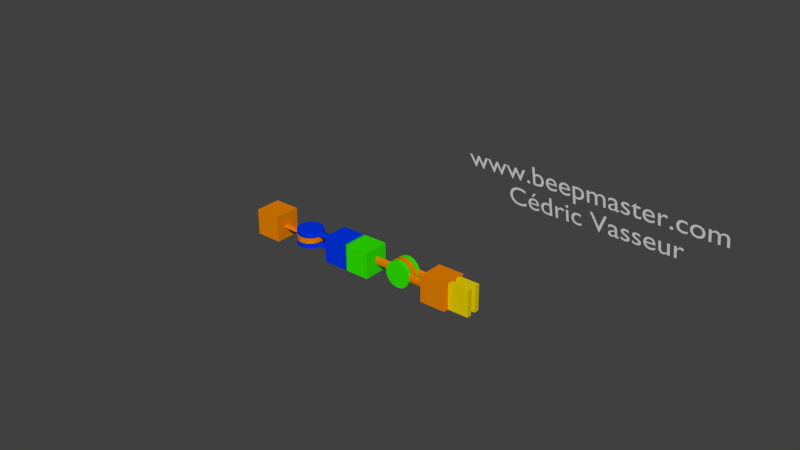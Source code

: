 # Source: meca_custom_shape_pince.blend  (saved by Blender 2.79.0; exported with 4.5.12 LTS)
import bpy
from mathutils import Matrix  # noqa: F401  (used for matrix-valued properties, if any)

bpy.ops.wm.read_factory_settings(use_empty=True)
scene = bpy.context.scene
scene.name = 'Scene'

# ---- collections
col_collection_1 = bpy.data.collections.new('Collection 1'); scene.collection.children.link(col_collection_1)

# ---- materials (node trees are filled in below, after node groups)
mat_material = bpy.data.materials.new('Material')
mat_material.alpha_threshold = 0.0
mat_material.use_transparent_shadow = False
mat_material.diffuse_color = (0.8, 0.2247, 0.0, 1.0)
mat_material.roughness = 0.5
mat_material.line_color = (0.0, 0.0, 0.0, 1.0)
mat_material_001 = bpy.data.materials.new('Material.001')
mat_material_001.alpha_threshold = 0.0
mat_material_001.use_transparent_shadow = False
mat_material_001.diffuse_color = (0.0, 0.03625, 0.8, 1.0)
mat_material_001.roughness = 0.5
mat_material_002 = bpy.data.materials.new('Material.002')
mat_material_002.alpha_threshold = 0.0
mat_material_002.use_transparent_shadow = False
mat_material_002.diffuse_color = (0.02961, 0.8, 0.0, 1.0)
mat_material_002.roughness = 0.5
mat_material_003 = bpy.data.materials.new('Material.003')
mat_material_003.alpha_threshold = 0.0
mat_material_003.use_transparent_shadow = False
mat_material_003.diffuse_color = (0.8, 0.6205, 0.0, 1.0)
mat_material_003.roughness = 0.5

# ---- material node trees

# ---- world
world_world = bpy.data.worlds.new('World'); scene.world = world_world
world_world.color = (0.05088, 0.05088, 0.05088)
world_world.use_sun_shadow = False
world_world.sun_shadow_jitter_overblur = 0.0
world_world.cycles.sampling_method = 'NONE'
world_world.cycles.sample_map_resolution = 256

# ---- meshes
me_circle = bpy.data.meshes.new('Circle')
me_circle.from_pydata([(-6.198e-08, 0.5866, -1.644e-09), (-0.1144, 0.5753, -1.644e-09), (-0.2245, 0.5419, -1.644e-09), (-0.3259, 0.4877, -1.644e-09), (-0.4148, 0.4148, -1.644e-09), (-0.4877, 0.3259, -1.644e-09), (-0.5419, 0.2245, -1.644e-09), (-0.5753, 0.1144, -1.644e-09), (-0.5866, -1.804e-07, -1.644e-09), (-0.5753, -0.1144, -1.644e-09), (-0.5419, -0.2245, -1.644e-09), (-0.4877, -0.3259, -1.644e-09), (-0.4148, -0.4148, -1.644e-09), (-0.3259, -0.4877, -1.644e-09), (-0.2245, -0.5419, -1.644e-09), (-0.1144, -0.5753, -1.644e-09), (2.331e-07, -0.5866, -1.644e-09), (0.1144, -0.5753, -1.644e-09), (0.2245, -0.5419, -1.644e-09), (0.3259, -0.4877, -1.644e-09), (0.4148, -0.4148, -1.644e-09), (0.4877, -0.3259, -1.644e-09), (0.5419, -0.2245, -1.644e-09), (0.5753, -0.1144, -1.644e-09), (0.5866, 4.39e-07, -1.644e-09), (0.5753, 0.1144, -1.644e-09), (0.5419, 0.2245, -1.644e-09), (0.4877, 0.3259, -1.644e-09), (0.4148, 0.4148, -1.644e-09), (0.3259, 0.4877, -1.644e-09), (0.2245, 0.5419, -1.644e-09), (0.1144, 0.5753, -1.644e-09), (-3.714e-08, 0.3063, -1.644e-09), (-0.05976, 0.3004, -1.644e-09), (-0.1172, 0.283, -1.644e-09), (-0.1702, 0.2547, -1.644e-09), (-0.2166, 0.2166, -1.644e-09), (-0.2547, 0.1702, -1.644e-09), (-0.283, 0.1172, -1.644e-09), (-0.3004, 0.05976, -1.644e-09), (-0.3063, -7.989e-08, -1.644e-09), (-0.3004, -0.05976, -1.644e-09), (-0.283, -0.1172, -1.644e-09), (-0.2547, -0.1702, -1.644e-09), (-0.2166, -0.2166, -1.644e-09), (-0.1702, -0.2547, -1.644e-09), (-0.1172, -0.283, -1.644e-09), (-0.05976, -0.3004, -1.644e-09), (1.17e-07, -0.3063, -1.644e-09), (0.05976, -0.3004, -1.644e-09), (0.1172, -0.283, -1.644e-09), (0.1702, -0.2547, -1.644e-09), (0.2166, -0.2166, -1.644e-09), (0.2547, -0.1702, -1.644e-09), (0.283, -0.1172, -1.644e-09), (0.3004, -0.05976, -1.644e-09), (0.3063, 1.928e-07, -1.644e-09), (0.3004, 0.05976, -1.644e-09), (0.283, 0.1172, -1.644e-09), (0.2547, 0.1702, -1.644e-09), (0.2166, 0.2166, -1.644e-09), (0.1702, 0.2547, -1.644e-09), (0.1172, 0.283, -1.644e-09), (0.05976, 0.3004, -1.644e-09), (7.25e-08, 0.1656, -1.644e-09), (-0.03232, 0.1625, -1.644e-09), (-0.06339, 0.153, -1.644e-09), (-0.09203, 0.1377, -1.644e-09), (-0.1171, 0.1171, -1.644e-09), (-0.1377, 0.09203, -1.644e-09), (-0.153, 0.06339, -1.644e-09), (-0.1625, 0.03232, -1.644e-09), (-0.1656, -4.238e-08, -1.644e-09), (-0.1625, -0.03232, -1.644e-09), (-0.153, -0.06339, -1.644e-09), (-0.1377, -0.09203, -1.644e-09), (-0.1171, -0.1171, -1.644e-09), (-0.09203, -0.1377, -1.644e-09), (-0.06339, -0.153, -1.644e-09), (-0.03232, -0.1625, -1.644e-09), (1.265e-07, -0.1656, -1.644e-09), (0.03232, -0.1625, -1.644e-09), (0.06339, -0.153, -1.644e-09), (0.09203, -0.1377, -1.644e-09), (0.1171, -0.1171, -1.644e-09), (0.1377, -0.09203, -1.644e-09), (0.153, -0.06339, -1.644e-09), (0.1625, -0.03232, -1.644e-09), (0.1656, 1.325e-07, -1.644e-09), (0.1625, 0.03232, -1.644e-09), (0.153, 0.06339, -1.644e-09), (0.1377, 0.09203, -1.644e-09), (0.1171, 0.1171, -1.644e-09), (0.09203, 0.1377, -1.644e-09), (0.06339, 0.153, -1.644e-09), (0.03232, 0.1625, -1.644e-09), (7.25e-08, 0.0865, -1.644e-09), (-0.01688, 0.08484, -1.644e-09), (-0.0331, 0.07992, -1.644e-09), (-0.04806, 0.07192, -1.644e-09), (-0.06117, 0.06117, -1.644e-09), (-0.07192, 0.04806, -1.644e-09), (-0.07992, 0.0331, -1.644e-09), (-0.08484, 0.01688, -1.644e-09), (-0.0865, -1.399e-08, -1.644e-09), (-0.08484, -0.01688, -1.644e-09), (-0.07992, -0.0331, -1.644e-09), (-0.07192, -0.04806, -1.644e-09), (-0.06117, -0.06117, -1.644e-09), (-0.04806, -0.07192, -1.644e-09), (-0.0331, -0.07992, -1.644e-09), (-0.01688, -0.08484, -1.644e-09), (1.007e-07, -0.0865, -1.644e-09), (0.01688, -0.08484, -1.644e-09), (0.0331, -0.07992, -1.644e-09), (0.04806, -0.07192, -1.644e-09), (0.06117, -0.06117, -1.644e-09), (0.07192, -0.04806, -1.644e-09), (0.07992, -0.0331, -1.644e-09), (0.08484, -0.01688, -1.644e-09), (0.0865, 6.3e-08, -1.644e-09), (0.08484, 0.01688, -1.644e-09), (0.07992, 0.0331, -1.644e-09), (0.07192, 0.04806, -1.644e-09), (0.06117, 0.06117, -1.644e-09), (0.04806, 0.07192, -1.644e-09), (0.0331, 0.07992, -1.644e-09), (0.01688, 0.08484, -1.644e-09), (6.834e-09, 0.5866, 6.717e-08), (-4.022e-09, 0.5753, 0.1144), (-1.463e-08, 0.5419, 0.2245), (-1.463e-08, 0.4877, 0.3259), (-3.585e-08, 0.4148, 0.4148), (-3.585e-08, 0.3259, 0.4877), (-3.585e-08, 0.2245, 0.5419), (-3.585e-08, 0.1144, 0.5753), (-3.585e-08, -1.804e-07, 0.5866), (-3.585e-08, -0.1144, 0.5753), (-3.585e-08, -0.2245, 0.5419), (-3.585e-08, -0.3259, 0.4877), (-3.585e-08, -0.4148, 0.4148), (-1.463e-08, -0.4877, 0.3259), (-1.463e-08, -0.5419, 0.2245), (-4.022e-09, -0.5753, 0.1144), (6.834e-09, -0.5866, -2.279e-07), (1.719e-08, -0.5753, -0.1144), (2.78e-08, -0.5419, -0.2245), (2.78e-08, -0.4877, -0.3259), (4.902e-08, -0.4148, -0.4148), (4.902e-08, -0.3259, -0.4877), (4.902e-08, -0.2245, -0.5419), (4.902e-08, -0.1144, -0.5753), (4.902e-08, 4.39e-07, -0.5866), (4.902e-08, 0.1144, -0.5753), (4.902e-08, 0.2245, -0.5419), (4.902e-08, 0.3259, -0.4877), (4.902e-08, 0.4148, -0.4148), (2.78e-08, 0.4877, -0.3259), (2.78e-08, 0.5419, -0.2245), (1.719e-08, 0.5753, -0.1144), (6.834e-09, 0.3063, 4.233e-08), (1.282e-09, 0.3004, 0.05976), (-4.022e-09, 0.283, 0.1172), (-4.022e-09, 0.2547, 0.1702), (-1.463e-08, 0.2166, 0.2166), (-1.463e-08, 0.1702, 0.2547), (-1.463e-08, 0.1172, 0.283), (-1.463e-08, 0.05976, 0.3004), (-1.463e-08, -7.989e-08, 0.3063), (-1.463e-08, -0.05976, 0.3004), (-1.463e-08, -0.1172, 0.283), (-1.463e-08, -0.1702, 0.2547), (-1.463e-08, -0.2166, 0.2166), (-4.022e-09, -0.2547, 0.1702), (-4.022e-09, -0.283, 0.1172), (1.282e-09, -0.3004, 0.05976), (6.834e-09, -0.3063, -1.118e-07), (1.189e-08, -0.3004, -0.05976), (1.719e-08, -0.283, -0.1172), (1.719e-08, -0.2547, -0.1702), (2.78e-08, -0.2166, -0.2166), (2.78e-08, -0.1702, -0.2547), (2.78e-08, -0.1172, -0.283), (2.78e-08, -0.05976, -0.3004), (2.78e-08, 1.928e-07, -0.3063), (2.78e-08, 0.05976, -0.3004), (2.78e-08, 0.1172, -0.283), (2.78e-08, 0.1702, -0.2547), (2.78e-08, 0.2166, -0.2166), (1.719e-08, 0.2547, -0.1702), (1.719e-08, 0.283, -0.1172), (1.189e-08, 0.3004, -0.05976), (6.834e-09, 0.1656, -6.731e-08), (3.934e-09, 0.1625, 0.03232), (1.282e-09, 0.153, 0.06339), (-4.022e-09, 0.1377, 0.09203), (-4.022e-09, 0.1171, 0.1171), (-4.022e-09, 0.09203, 0.1377), (-4.022e-09, 0.06339, 0.153), (-4.022e-09, 0.03232, 0.1625), (-4.022e-09, -4.238e-08, 0.1656), (-4.022e-09, -0.03232, 0.1625), (-4.022e-09, -0.06339, 0.153), (-4.022e-09, -0.09203, 0.1377), (-4.022e-09, -0.1171, 0.1171), (-4.022e-09, -0.1377, 0.09203), (1.282e-09, -0.153, 0.06339), (3.934e-09, -0.1625, 0.03232), (6.834e-09, -0.1656, -1.213e-07), (9.237e-09, -0.1625, -0.03232), (1.189e-08, -0.153, -0.06339), (1.719e-08, -0.1377, -0.09203), (1.719e-08, -0.1171, -0.1171), (1.719e-08, -0.09203, -0.1377), (1.719e-08, -0.06339, -0.153), (1.719e-08, -0.03232, -0.1625), (1.719e-08, 1.325e-07, -0.1656), (1.719e-08, 0.03232, -0.1625), (1.719e-08, 0.06339, -0.153), (1.719e-08, 0.09203, -0.1377), (1.719e-08, 0.1171, -0.1171), (1.719e-08, 0.1377, -0.09203), (1.189e-08, 0.153, -0.06339), (9.237e-09, 0.1625, -0.03232), (6.834e-09, 0.0865, -6.731e-08), (5.26e-09, 0.08484, 0.01688), (3.934e-09, 0.07992, 0.0331), (1.282e-09, 0.07192, 0.04806), (1.282e-09, 0.06117, 0.06117), (1.282e-09, 0.04806, 0.07192), (1.282e-09, 0.0331, 0.07992), (1.282e-09, 0.01688, 0.08484), (1.282e-09, -1.399e-08, 0.0865), (1.282e-09, -0.01688, 0.08484), (1.282e-09, -0.0331, 0.07992), (1.282e-09, -0.04806, 0.07192), (1.282e-09, -0.06117, 0.06117), (1.282e-09, -0.07192, 0.04806), (3.934e-09, -0.07992, 0.0331), (5.26e-09, -0.08484, 0.01688), (6.834e-09, -0.0865, -9.55e-08), (7.912e-09, -0.08484, -0.01688), (9.237e-09, -0.07992, -0.0331), (1.189e-08, -0.07192, -0.04806), (1.189e-08, -0.06117, -0.06117), (1.189e-08, -0.04806, -0.07192), (1.189e-08, -0.0331, -0.07992), (1.189e-08, -0.01688, -0.08484), (1.189e-08, 6.3e-08, -0.0865), (1.189e-08, 0.01688, -0.08484), (1.189e-08, 0.0331, -0.07992), (1.189e-08, 0.04806, -0.07192), (1.189e-08, 0.06117, -0.06117), (1.189e-08, 0.07192, -0.04806), (9.237e-09, 0.07992, -0.0331), (7.912e-09, 0.08484, -0.01688)], [(1, 0), (2, 1), (3, 2), (4, 3), (5, 4), (6, 5), (7, 6), (8, 7), (9, 8), (10, 9), (11, 10), (12, 11), (13, 12), (14, 13), (15, 14), (16, 15), (17, 16), (18, 17), (19, 18), (20, 19), (21, 20), (22, 21), (23, 22), (24, 23), (25, 24), (26, 25), (27, 26), (28, 27), (29, 28), (30, 29), (31, 30), (0, 31), (33, 32), (34, 33), (35, 34), (36, 35), (37, 36), (38, 37), (39, 38), (40, 39), (41, 40), (42, 41), (43, 42), (44, 43), (45, 44), (46, 45), (47, 46), (48, 47), (49, 48), (50, 49), (51, 50), (52, 51), (53, 52), (54, 53), (55, 54), (56, 55), (57, 56), (58, 57), (59, 58), (60, 59), (61, 60), (62, 61), (63, 62), (32, 63), (65, 64), (66, 65), (67, 66), (68, 67), (69, 68), (70, 69), (71, 70), (72, 71), (73, 72), (74, 73), (75, 74), (76, 75), (77, 76), (78, 77), (79, 78), (80, 79), (81, 80), (82, 81), (83, 82), (84, 83), (85, 84), (86, 85), (87, 86), (88, 87), (89, 88), (90, 89), (91, 90), (92, 91), (93, 92), (94, 93), (95, 94), (64, 95), (97, 96), (98, 97), (99, 98), (100, 99), (101, 100), (102, 101), (103, 102), (104, 103), (105, 104), (106, 105), (107, 106), (108, 107), (109, 108), (110, 109), (111, 110), (112, 111), (113, 112), (114, 113), (115, 114), (116, 115), (117, 116), (118, 117), (119, 118), (120, 119), (121, 120), (122, 121), (123, 122), (124, 123), (125, 124), (126, 125), (127, 126), (96, 127), (129, 128), (130, 129), (131, 130), (132, 131), (133, 132), (134, 133), (135, 134), (136, 135), (137, 136), (138, 137), (139, 138), (140, 139), (141, 140), (142, 141), (143, 142), (144, 143), (145, 144), (146, 145), (147, 146), (148, 147), (149, 148), (150, 149), (151, 150), (152, 151), (153, 152), (154, 153), (155, 154), (156, 155), (157, 156), (158, 157), (159, 158), (128, 159), (161, 160), (162, 161), (163, 162), (164, 163), (165, 164), (166, 165), (167, 166), (168, 167), (169, 168), (170, 169), (171, 170), (172, 171), (173, 172), (174, 173), (175, 174), (176, 175), (177, 176), (178, 177), (179, 178), (180, 179), (181, 180), (182, 181), (183, 182), (184, 183), (185, 184), (186, 185), (187, 186), (188, 187), (189, 188), (190, 189), (191, 190), (160, 191), (193, 192), (194, 193), (195, 194), (196, 195), (197, 196), (198, 197), (199, 198), (200, 199), (201, 200), (202, 201), (203, 202), (204, 203), (205, 204), (206, 205), (207, 206), (208, 207), (209, 208), (210, 209), (211, 210), (212, 211), (213, 212), (214, 213), (215, 214), (216, 215), (217, 216), (218, 217), (219, 218), (220, 219), (221, 220), (222, 221), (223, 222), (192, 223), (225, 224), (226, 225), (227, 226), (228, 227), (229, 228), (230, 229), (231, 230), (232, 231), (233, 232), (234, 233), (235, 234), (236, 235), (237, 236), (238, 237), (239, 238), (240, 239), (241, 240), (242, 241), (243, 242), (244, 243), (245, 244), (246, 245), (247, 246), (248, 247), (249, 248), (250, 249), (251, 250), (252, 251), (253, 252), (254, 253), (255, 254), (224, 255)], [])
me_circle.use_remesh_preserve_volume = False
me_circle.use_remesh_preserve_attributes = False
me_circle.use_mirror_vertex_groups = False
me_circle.update()
me_cube_003 = bpy.data.meshes.new('Cube.003')
me_cube_003.from_pydata([(14.31, 1.0, -1.0), (14.31, -1.0, -1.0), (14.31, 1.0, 1.0), (14.31, -1.0, 1.0), (16.31, 1.0, -1.0), (16.31, -1.0, -1.0), (16.31, 1.0, 1.0), (16.31, -1.0, 1.0), (7.578, 1.0, -1.0), (7.578, -1.0, -1.0), (7.578, 1.0, 1.0), (7.578, -1.0, 1.0), (9.578, 1.0, -1.0), (9.578, -1.0, -1.0), (9.578, 1.0, 1.0), (9.578, -1.0, 1.0), (11.94, 0.643, 0.9927), (11.94, 0.3476, 0.9927), (12.13, 0.643, 0.9735), (12.13, 0.3476, 0.9735), (12.32, 0.643, 0.9166), (12.32, 0.3476, 0.9166), (12.49, 0.643, 0.8242), (12.49, 0.3476, 0.8242), (12.64, 0.643, 0.6999), (12.64, 0.3476, 0.6999), (12.77, 0.643, 0.5483), (12.77, 0.3476, 0.5483), (12.86, 0.643, 0.3754), (12.86, 0.3476, 0.3754), (12.92, 0.643, 0.1878), (12.92, 0.3476, 0.1878), (12.94, 0.643, -0.007251), (12.94, 0.3476, -0.007251), (12.92, 0.643, -0.2023), (12.92, 0.3476, -0.2023), (12.86, 0.643, -0.3899), (12.86, 0.3476, -0.3899), (12.77, 0.643, -0.5628), (12.77, 0.3476, -0.5628), (12.64, 0.643, -0.7144), (12.64, 0.3476, -0.7144), (12.49, 0.643, -0.8387), (12.49, 0.3476, -0.8387), (12.32, 0.643, -0.9311), (12.32, 0.3476, -0.9311), (12.13, 0.643, -0.988), (12.13, 0.3476, -0.988), (11.94, 0.643, -1.007), (11.94, 0.3476, -1.007), (11.74, 0.643, -0.988), (11.74, 0.3476, -0.988), (11.55, 0.643, -0.9311), (11.55, 0.3476, -0.9311), (11.38, 0.643, -0.8387), (11.38, 0.3476, -0.8387), (11.23, 0.643, -0.7144), (11.23, 0.3476, -0.7144), (11.1, 0.643, -0.5628), (11.1, 0.3476, -0.5628), (11.01, 0.643, -0.3899), (11.01, 0.3476, -0.3899), (10.95, 0.643, -0.2023), (10.95, 0.3476, -0.2023), (10.94, 0.643, -0.00725), (10.94, 0.3476, -0.00725), (10.95, 0.643, 0.1878), (10.95, 0.3476, 0.1878), (11.01, 0.643, 0.3754), (11.01, 0.3476, 0.3754), (11.1, 0.643, 0.5483), (11.1, 0.3476, 0.5483), (11.23, 0.643, 0.6999), (11.23, 0.3476, 0.6999), (11.38, 0.643, 0.8242), (11.38, 0.3476, 0.8242), (11.55, 0.643, 0.9166), (11.55, 0.3476, 0.9166), (11.74, 0.643, 0.9735), (11.74, 0.3476, 0.9735), (12.83, 0.4924, 0.3429), (14.36, 0.4924, 0.3429), (12.83, 0.5134, 0.3365), (14.36, 0.5134, 0.3365), (12.83, 0.5336, 0.3175), (14.36, 0.5336, 0.3175), (12.83, 0.5523, 0.2868), (14.36, 0.5523, 0.2868), (12.83, 0.5686, 0.2454), (14.36, 0.5686, 0.2454), (12.83, 0.582, 0.1949), (14.36, 0.582, 0.1949), (12.83, 0.592, 0.1374), (14.36, 0.592, 0.1374), (12.83, 0.5982, 0.07492), (14.36, 0.5982, 0.07492), (12.83, 0.6002, 0.009972), (14.36, 0.6002, 0.009972), (12.83, 0.5982, -0.05498), (14.36, 0.5982, -0.05498), (12.83, 0.592, -0.1174), (14.36, 0.592, -0.1174), (12.83, 0.582, -0.175), (14.36, 0.582, -0.175), (12.83, 0.5686, -0.2254), (14.36, 0.5686, -0.2254), (12.83, 0.5523, -0.2668), (14.36, 0.5523, -0.2668), (12.83, 0.5336, -0.2976), (14.36, 0.5336, -0.2976), (12.83, 0.5134, -0.3165), (14.36, 0.5134, -0.3165), (12.83, 0.4924, -0.3229), (14.36, 0.4924, -0.3229), (12.83, 0.4713, -0.3165), (14.36, 0.4713, -0.3165), (12.83, 0.4511, -0.2976), (14.36, 0.4511, -0.2976), (12.83, 0.4325, -0.2668), (14.36, 0.4325, -0.2668), (12.83, 0.4161, -0.2254), (14.36, 0.4161, -0.2254), (12.83, 0.4027, -0.175), (14.36, 0.4027, -0.175), (12.83, 0.3927, -0.1174), (14.36, 0.3927, -0.1174), (12.83, 0.3866, -0.05498), (14.36, 0.3866, -0.05498), (12.83, 0.3845, 0.009972), (14.36, 0.3845, 0.009972), (12.83, 0.3866, 0.07492), (14.36, 0.3866, 0.07492), (12.83, 0.3927, 0.1374), (14.36, 0.3927, 0.1374), (12.83, 0.4027, 0.1949), (14.36, 0.4027, 0.1949), (12.83, 0.4161, 0.2454), (14.36, 0.4161, 0.2454), (12.83, 0.4325, 0.2868), (14.36, 0.4325, 0.2868), (12.83, 0.4511, 0.3175), (14.36, 0.4511, 0.3175), (12.83, 0.4713, 0.3365), (14.36, 0.4713, 0.3365), (12.83, -0.3734, 0.3429), (14.36, -0.3734, 0.3429), (12.83, -0.3524, 0.3365), (14.36, -0.3524, 0.3365), (12.83, -0.3321, 0.3175), (14.36, -0.3321, 0.3175), (12.83, -0.3135, 0.2868), (14.36, -0.3135, 0.2868), (12.83, -0.2971, 0.2454), (14.36, -0.2971, 0.2454), (12.83, -0.2837, 0.1949), (14.36, -0.2837, 0.1949), (12.83, -0.2738, 0.1374), (14.36, -0.2738, 0.1374), (12.83, -0.2676, 0.07492), (14.36, -0.2676, 0.07492), (12.83, -0.2656, 0.009972), (14.36, -0.2656, 0.009972), (12.83, -0.2676, -0.05498), (14.36, -0.2676, -0.05498), (12.83, -0.2738, -0.1174), (14.36, -0.2738, -0.1174), (12.83, -0.2837, -0.175), (14.36, -0.2837, -0.175), (12.83, -0.2971, -0.2254), (14.36, -0.2971, -0.2254), (12.83, -0.3135, -0.2668), (14.36, -0.3135, -0.2668), (12.83, -0.3321, -0.2976), (14.36, -0.3321, -0.2976), (12.83, -0.3524, -0.3165), (14.36, -0.3524, -0.3165), (12.83, -0.3734, -0.3229), (14.36, -0.3734, -0.3229), (12.83, -0.3944, -0.3165), (14.36, -0.3944, -0.3165), (12.83, -0.4147, -0.2976), (14.36, -0.4147, -0.2976), (12.83, -0.4333, -0.2668), (14.36, -0.4333, -0.2668), (12.83, -0.4497, -0.2254), (14.36, -0.4497, -0.2254), (12.83, -0.4631, -0.175), (14.36, -0.4631, -0.175), (12.83, -0.473, -0.1174), (14.36, -0.473, -0.1174), (12.83, -0.4792, -0.05498), (14.36, -0.4792, -0.05498), (12.83, -0.4812, 0.009972), (14.36, -0.4812, 0.009972), (12.83, -0.4792, 0.07492), (14.36, -0.4792, 0.07492), (12.83, -0.473, 0.1374), (14.36, -0.473, 0.1374), (12.83, -0.4631, 0.1949), (14.36, -0.4631, 0.1949), (12.83, -0.4497, 0.2454), (14.36, -0.4497, 0.2454), (12.83, -0.4333, 0.2868), (14.36, -0.4333, 0.2868), (12.83, -0.4147, 0.3175), (14.36, -0.4147, 0.3175), (12.83, -0.3944, 0.3365), (14.36, -0.3944, 0.3365), (11.94, -0.2227, 0.9927), (11.94, -0.5181, 0.9927), (12.13, -0.2227, 0.9735), (12.13, -0.5181, 0.9735), (12.32, -0.2227, 0.9166), (12.32, -0.5181, 0.9166), (12.49, -0.2227, 0.8242), (12.49, -0.5181, 0.8242), (12.64, -0.2227, 0.6999), (12.64, -0.5181, 0.6999), (12.77, -0.2227, 0.5483), (12.77, -0.5181, 0.5483), (12.86, -0.2227, 0.3754), (12.86, -0.5181, 0.3754), (12.92, -0.2227, 0.1878), (12.92, -0.5181, 0.1878), (12.94, -0.2227, -0.007251), (12.94, -0.5181, -0.007251), (12.92, -0.2227, -0.2023), (12.92, -0.5181, -0.2023), (12.86, -0.2227, -0.3899), (12.86, -0.5181, -0.3899), (12.77, -0.2227, -0.5628), (12.77, -0.5181, -0.5628), (12.64, -0.2227, -0.7144), (12.64, -0.5181, -0.7144), (12.49, -0.2227, -0.8387), (12.49, -0.5181, -0.8387), (12.32, -0.2227, -0.9311), (12.32, -0.5181, -0.9311), (12.13, -0.2227, -0.988), (12.13, -0.5181, -0.988), (11.94, -0.2227, -1.007), (11.94, -0.5181, -1.007), (11.74, -0.2227, -0.988), (11.74, -0.5181, -0.988), (11.55, -0.2227, -0.9311), (11.55, -0.5181, -0.9311), (11.38, -0.2227, -0.8387), (11.38, -0.5181, -0.8387), (11.23, -0.2227, -0.7144), (11.23, -0.5181, -0.7144), (11.1, -0.2227, -0.5628), (11.1, -0.5181, -0.5628), (11.01, -0.2227, -0.3899), (11.01, -0.5181, -0.3899), (10.95, -0.2227, -0.2023), (10.95, -0.5181, -0.2023), (10.94, -0.2227, -0.00725), (10.94, -0.5181, -0.00725), (10.95, -0.2227, 0.1878), (10.95, -0.5181, 0.1878), (11.01, -0.2227, 0.3754), (11.01, -0.5181, 0.3754), (11.1, -0.2227, 0.5483), (11.1, -0.5181, 0.5483), (11.23, -0.2227, 0.6999), (11.23, -0.5181, 0.6999), (11.38, -0.2227, 0.8242), (11.38, -0.5181, 0.8242), (11.55, -0.2227, 0.9166), (11.55, -0.5181, 0.9166), (11.74, -0.2227, 0.9735), (11.74, -0.5181, 0.9735), (11.95, -0.2316, 0.3429), (11.95, 0.3755, 0.3429), (11.88, -0.2316, 0.3365), (11.88, 0.3755, 0.3365), (11.82, -0.2316, 0.3175), (11.82, 0.3755, 0.3175), (11.76, -0.2316, 0.2868), (11.76, 0.3755, 0.2868), (11.71, -0.2316, 0.2454), (11.71, 0.3755, 0.2454), (11.67, -0.2316, 0.1949), (11.67, 0.3755, 0.1949), (11.64, -0.2316, 0.1374), (11.64, 0.3755, 0.1374), (11.62, -0.2316, 0.07492), (11.62, 0.3755, 0.07492), (11.62, -0.2316, 0.009972), (11.62, 0.3755, 0.009972), (11.62, -0.2316, -0.05498), (11.62, 0.3755, -0.05498), (11.64, -0.2316, -0.1174), (11.64, 0.3755, -0.1174), (11.67, -0.2316, -0.175), (11.67, 0.3755, -0.175), (11.71, -0.2316, -0.2254), (11.71, 0.3755, -0.2254), (11.76, -0.2316, -0.2668), (11.76, 0.3755, -0.2668), (11.82, -0.2316, -0.2976), (11.82, 0.3755, -0.2976), (11.88, -0.2316, -0.3165), (11.88, 0.3755, -0.3165), (11.95, -0.2316, -0.3229), (11.95, 0.3755, -0.3229), (12.01, -0.2316, -0.3165), (12.01, 0.3755, -0.3165), (12.08, -0.2316, -0.2976), (12.08, 0.3755, -0.2976), (12.13, -0.2316, -0.2668), (12.13, 0.3755, -0.2668), (12.18, -0.2316, -0.2254), (12.18, 0.3755, -0.2254), (12.23, -0.2316, -0.175), (12.23, 0.3755, -0.175), (12.26, -0.2316, -0.1174), (12.26, 0.3755, -0.1174), (12.28, -0.2316, -0.05498), (12.28, 0.3755, -0.05498), (12.28, -0.2316, 0.009973), (12.28, 0.3755, 0.009973), (12.28, -0.2316, 0.07492), (12.28, 0.3755, 0.07492), (12.26, -0.2316, 0.1374), (12.26, 0.3755, 0.1374), (12.23, -0.2316, 0.1949), (12.23, 0.3755, 0.1949), (12.18, -0.2316, 0.2454), (12.18, 0.3755, 0.2454), (12.13, -0.2316, 0.2868), (12.13, 0.3755, 0.2868), (12.08, -0.2316, 0.3175), (12.08, 0.3755, 0.3175), (12.01, -0.2316, 0.3365), (12.01, 0.3755, 0.3365), (11.74, -0.1145, 0.9808), (11.53, -0.1145, -0.1686), (11.55, -0.1145, 0.9239), (11.57, -0.1145, -0.2448), (11.38, -0.1145, 0.8315), (11.94, -0.1145, 0.4406), (11.23, -0.1145, 0.7071), (12.37, -0.1145, 0.08596), (11.11, -0.1145, 0.5556), (12.38, -0.1145, 1.892e-07), (11.01, -0.1145, 0.3827), (11.69, -0.1145, -0.3664), (10.96, -0.1145, 0.1951), (11.62, -0.1145, -0.3116), (10.94, -0.1145, 9.605e-07), (11.94, -0.1145, -0.4406), (10.96, -0.1145, -0.1951), (11.53, -0.1145, 0.1686), (11.01, -0.1145, -0.3827), (12.3, -0.1145, -0.2448), (11.11, -0.1145, -0.5556), (12.3, -0.1145, 0.2448), (11.23, -0.1145, -0.7071), (12.34, -0.1145, 0.1686), (11.38, -0.1145, -0.8315), (11.5, -0.1145, -0.08596), (11.55, -0.1145, -0.9239), (11.57, -0.1145, 0.2448), (11.74, -0.1145, -0.9808), (11.62, -0.1145, 0.3116), (11.94, -0.1145, -1.0), (12.02, -0.1145, 0.4321), (12.13, -0.1145, -0.9808), (12.11, -0.1145, 0.4071), (12.32, -0.1145, -0.9239), (11.69, -0.1145, 0.3664), (12.49, -0.1145, -0.8315), (11.5, -0.1145, 5.815e-07), (12.64, -0.1145, -0.7071), (11.5, -0.1145, 0.08596), (12.77, -0.1145, -0.5556), (12.18, -0.1145, 0.3664), (12.86, -0.1145, -0.3827), (12.25, -0.1145, 0.3116), (12.92, -0.1145, -0.1951), (11.85, -0.1145, -0.4321), (12.94, -0.1145, 7.043e-08), (11.77, -0.1145, -0.4071), (12.92, -0.1145, 0.1951), (11.77, -0.1145, 0.4071), (12.86, -0.1145, 0.3827), (11.85, -0.1145, 0.4321), (12.77, -0.1145, 0.5556), (12.25, -0.1145, -0.3116), (12.64, -0.1145, 0.7071), (12.18, -0.1145, -0.3664), (12.49, -0.1145, 0.8315), (12.11, -0.1145, -0.4071), (12.32, -0.1145, 0.9239), (12.02, -0.1145, -0.4321), (12.13, -0.1145, 0.9808), (12.37, -0.1145, -0.08596), (11.94, -0.1145, 1.0), (12.34, -0.1145, -0.1686), (12.37, 0.2586, 0.08596), (12.92, 0.2586, 0.1951), (11.77, 0.2586, 0.4071), (11.55, 0.2586, 0.9239), (12.11, 0.2586, 0.4071), (12.32, 0.2586, 0.9239), (12.49, 0.2586, 0.8315), (12.18, 0.2586, 0.3664), (11.38, 0.2586, -0.8315), (11.69, 0.2586, -0.3664), (12.86, 0.2586, -0.3827), (12.92, 0.2586, -0.1951), (11.62, 0.2586, -0.3116), (11.23, 0.2586, -0.7071), (11.53, 0.2586, 0.1686), (11.01, 0.2586, 0.3827), (12.13, 0.2586, -0.9808), (12.32, 0.2586, -0.9239), (12.34, 0.2586, 0.1686), (12.86, 0.2586, 0.3827), (12.49, 0.2586, -0.8315), (10.94, 0.2586, 9.769e-07), (11.5, 0.2586, 5.978e-07), (12.64, 0.2586, -0.7071), (11.5, 0.2586, 0.08596), (10.96, 0.2586, 0.1951), (11.74, 0.2586, 0.9808), (12.25, 0.2586, -0.3116), (12.34, 0.2586, -0.1686), (11.55, 0.2586, -0.9239), (11.74, 0.2586, -0.9808), (12.3, 0.2586, -0.2448), (12.77, 0.2586, -0.5556), (11.11, 0.2586, 0.5556), (11.57, 0.2586, 0.2448), (12.02, 0.2586, 0.4321), (12.13, 0.2586, 0.9808), (11.5, 0.2586, -0.08596), (10.96, 0.2586, -0.1951), (12.64, 0.2586, 0.7071), (11.85, 0.2586, -0.4321), (11.77, 0.2586, -0.4071), (11.85, 0.2586, 0.4321), (11.94, 0.2586, 0.4406), (11.94, 0.2586, 1.0), (12.25, 0.2586, 0.3116), (11.38, 0.2586, 0.8315), (12.3, 0.2586, 0.2448), (12.77, 0.2586, 0.5556), (12.02, 0.2586, -0.4321), (11.94, 0.2586, -0.4406), (11.94, 0.2586, -1.0), (12.18, 0.2586, -0.3664), (12.11, 0.2586, -0.4071), (12.94, 0.2586, 8.674e-08), (12.38, 0.2586, 2.055e-07), (11.23, 0.2586, 0.7071), (12.37, 0.2586, -0.08596), (11.62, 0.2586, 0.3116), (11.69, 0.2586, 0.3664), (11.11, 0.2586, -0.5556), (11.57, 0.2586, -0.2448), (11.53, 0.2586, -0.1686), (11.01, 0.2586, -0.3827), (9.504, 0.08335, 0.3429), (11.03, 0.08335, 0.3429), (9.504, 0.1044, 0.3365), (11.03, 0.1044, 0.3365), (9.504, 0.1246, 0.3175), (11.03, 0.1246, 0.3175), (9.504, 0.1433, 0.2868), (11.03, 0.1433, 0.2868), (9.504, 0.1596, 0.2454), (11.03, 0.1596, 0.2454), (9.504, 0.173, 0.1949), (11.03, 0.173, 0.1949), (9.504, 0.183, 0.1374), (11.03, 0.183, 0.1374), (9.504, 0.1891, 0.07492), (11.03, 0.1891, 0.07492), (9.504, 0.1912, 0.009972), (11.03, 0.1912, 0.009972), (9.504, 0.1891, -0.05498), (11.03, 0.1891, -0.05498), (9.504, 0.183, -0.1174), (11.03, 0.183, -0.1174), (9.504, 0.173, -0.175), (11.03, 0.173, -0.175), (9.504, 0.1596, -0.2254), (11.03, 0.1596, -0.2254), (9.504, 0.1433, -0.2668), (11.03, 0.1433, -0.2668), (9.504, 0.1246, -0.2976), (11.03, 0.1246, -0.2976), (9.504, 0.1044, -0.3165), (11.03, 0.1044, -0.3165), (9.504, 0.08335, -0.3229), (11.03, 0.08335, -0.3229), (9.504, 0.06231, -0.3165), (11.03, 0.06231, -0.3165), (9.504, 0.04208, -0.2976), (11.03, 0.04208, -0.2976), (9.504, 0.02343, -0.2668), (11.03, 0.02343, -0.2668), (9.504, 0.00709, -0.2254), (11.03, 0.00709, -0.2254), (9.504, -0.006322, -0.175), (11.03, -0.006322, -0.175), (9.504, -0.01629, -0.1174), (11.03, -0.01629, -0.1174), (9.504, -0.02243, -0.05498), (11.03, -0.02243, -0.05498), (9.504, -0.0245, 0.009973), (11.03, -0.0245, 0.009973), (9.504, -0.02243, 0.07492), (11.03, -0.02243, 0.07492), (9.504, -0.01629, 0.1374), (11.03, -0.01629, 0.1374), (9.504, -0.006322, 0.1949), (11.03, -0.006322, 0.1949), (9.504, 0.00709, 0.2454), (11.03, 0.00709, 0.2454), (9.504, 0.02343, 0.2868), (11.03, 0.02343, 0.2868), (9.504, 0.04208, 0.3175), (11.03, 0.04208, 0.3175), (9.504, 0.06231, 0.3365), (11.03, 0.06231, 0.3365), (5.736, -1.0, -1.0), (5.736, -1.0, 1.0), (5.736, 1.0, -1.0), (5.736, 1.0, 1.0), (7.736, -1.0, -1.0), (7.736, -1.0, 1.0), (7.736, 1.0, -1.0), (7.736, 1.0, 1.0), (-1.0, -1.0, -1.0), (-1.0, -1.0, 1.0), (-1.0, 1.0, -1.0), (-1.0, 1.0, 1.0), (1.0, -1.0, -1.0), (1.0, -1.0, 1.0), (1.0, 1.0, -1.0), (1.0, 1.0, 1.0), (3.358, 0.9927, -0.643), (3.358, 0.9927, -0.3476), (3.553, 0.9735, -0.643), (3.553, 0.9735, -0.3476), (3.74, 0.9166, -0.643), (3.74, 0.9166, -0.3476), (3.913, 0.8242, -0.643), (3.913, 0.8242, -0.3476), (4.065, 0.6999, -0.643), (4.065, 0.6999, -0.3476), (4.189, 0.5483, -0.643), (4.189, 0.5483, -0.3476), (4.282, 0.3754, -0.643), (4.282, 0.3754, -0.3476), (4.339, 0.1878, -0.643), (4.339, 0.1878, -0.3476), (4.358, -0.007251, -0.643), (4.358, -0.007251, -0.3476), (4.339, -0.2023, -0.643), (4.339, -0.2023, -0.3476), (4.282, -0.3899, -0.643), (4.282, -0.3899, -0.3476), (4.189, -0.5628, -0.643), (4.189, -0.5628, -0.3476), (4.065, -0.7144, -0.643), (4.065, -0.7144, -0.3476), (3.913, -0.8387, -0.643), (3.913, -0.8387, -0.3476), (3.74, -0.9311, -0.643), (3.74, -0.9311, -0.3476), (3.553, -0.988, -0.643), (3.553, -0.988, -0.3476), (3.358, -1.007, -0.643), (3.358, -1.007, -0.3476), (3.163, -0.988, -0.643), (3.163, -0.988, -0.3476), (2.975, -0.9311, -0.643), (2.975, -0.9311, -0.3476), (2.802, -0.8387, -0.643), (2.802, -0.8387, -0.3476), (2.651, -0.7144, -0.643), (2.651, -0.7144, -0.3476), (2.526, -0.5628, -0.643), (2.526, -0.5628, -0.3476), (2.434, -0.3899, -0.643), (2.434, -0.3899, -0.3476), (2.377, -0.2023, -0.643), (2.377, -0.2023, -0.3476), (2.358, -0.00725, -0.643), (2.358, -0.00725, -0.3476), (2.377, 0.1878, -0.643), (2.377, 0.1878, -0.3476), (2.434, 0.3754, -0.643), (2.434, 0.3754, -0.3476), (2.526, 0.5483, -0.643), (2.526, 0.5483, -0.3476), (2.651, 0.6999, -0.643), (2.651, 0.6999, -0.3476), (2.802, 0.8242, -0.643), (2.802, 0.8242, -0.3476), (2.975, 0.9166, -0.643), (2.975, 0.9166, -0.3476), (3.163, 0.9735, -0.643), (3.163, 0.9735, -0.3476), (4.251, 0.3429, -0.4924), (5.779, 0.3429, -0.4924), (4.251, 0.3365, -0.5134), (5.779, 0.3365, -0.5134), (4.251, 0.3175, -0.5336), (5.779, 0.3175, -0.5336), (4.251, 0.2868, -0.5523), (5.779, 0.2868, -0.5523), (4.251, 0.2454, -0.5686), (5.779, 0.2454, -0.5686), (4.251, 0.1949, -0.582), (5.779, 0.1949, -0.582), (4.251, 0.1374, -0.592), (5.779, 0.1374, -0.592), (4.251, 0.07492, -0.5982), (5.779, 0.07492, -0.5982), (4.251, 0.009972, -0.6002), (5.779, 0.009972, -0.6002), (4.251, -0.05498, -0.5982), (5.779, -0.05498, -0.5982), (4.251, -0.1174, -0.592), (5.779, -0.1174, -0.592), (4.251, -0.175, -0.582), (5.779, -0.175, -0.582), (4.251, -0.2254, -0.5686), (5.779, -0.2254, -0.5686), (4.251, -0.2668, -0.5523), (5.779, -0.2668, -0.5523), (4.251, -0.2976, -0.5336), (5.779, -0.2976, -0.5336), (4.251, -0.3165, -0.5134), (5.779, -0.3165, -0.5134), (4.251, -0.3229, -0.4924), (5.779, -0.3229, -0.4924), (4.251, -0.3165, -0.4713), (5.779, -0.3165, -0.4713), (4.251, -0.2976, -0.4511), (5.779, -0.2976, -0.4511), (4.251, -0.2668, -0.4325), (5.779, -0.2668, -0.4325), (4.251, -0.2254, -0.4161), (5.779, -0.2254, -0.4161), (4.251, -0.175, -0.4027), (5.779, -0.175, -0.4027), (4.251, -0.1174, -0.3927), (5.779, -0.1174, -0.3927), (4.251, -0.05498, -0.3866), (5.779, -0.05498, -0.3866), (4.251, 0.009972, -0.3845), (5.779, 0.009972, -0.3845), (4.251, 0.07492, -0.3866), (5.779, 0.07492, -0.3866), (4.251, 0.1374, -0.3927), (5.779, 0.1374, -0.3927), (4.251, 0.1949, -0.4027), (5.779, 0.1949, -0.4027), (4.251, 0.2454, -0.4161), (5.779, 0.2454, -0.4161), (4.251, 0.2868, -0.4325), (5.779, 0.2868, -0.4325), (4.251, 0.3175, -0.4511), (5.779, 0.3175, -0.4511), (4.251, 0.3365, -0.4713), (5.779, 0.3365, -0.4713), (4.251, 0.3429, 0.3734), (5.779, 0.3429, 0.3734), (4.251, 0.3365, 0.3524), (5.779, 0.3365, 0.3524), (4.251, 0.3175, 0.3321), (5.779, 0.3175, 0.3321), (4.251, 0.2868, 0.3135), (5.779, 0.2868, 0.3135), (4.251, 0.2454, 0.2971), (5.779, 0.2454, 0.2971), (4.251, 0.1949, 0.2837), (5.779, 0.1949, 0.2837), (4.251, 0.1374, 0.2738), (5.779, 0.1374, 0.2738), (4.251, 0.07492, 0.2676), (5.779, 0.07492, 0.2676), (4.251, 0.009972, 0.2656), (5.779, 0.009972, 0.2656), (4.251, -0.05498, 0.2676), (5.779, -0.05498, 0.2676), (4.251, -0.1174, 0.2738), (5.779, -0.1174, 0.2738), (4.251, -0.175, 0.2837), (5.779, -0.175, 0.2837), (4.251, -0.2254, 0.2971), (5.779, -0.2254, 0.2971), (4.251, -0.2668, 0.3135), (5.779, -0.2668, 0.3135), (4.251, -0.2976, 0.3321), (5.779, -0.2976, 0.3321), (4.251, -0.3165, 0.3524), (5.779, -0.3165, 0.3524), (4.251, -0.3229, 0.3734), (5.779, -0.3229, 0.3734), (4.251, -0.3165, 0.3944), (5.779, -0.3165, 0.3944), (4.251, -0.2976, 0.4147), (5.779, -0.2976, 0.4147), (4.251, -0.2668, 0.4333), (5.779, -0.2668, 0.4333), (4.251, -0.2254, 0.4497), (5.779, -0.2254, 0.4497), (4.251, -0.175, 0.4631), (5.779, -0.175, 0.4631), (4.251, -0.1174, 0.473), (5.779, -0.1174, 0.473), (4.251, -0.05498, 0.4792), (5.779, -0.05498, 0.4792), (4.251, 0.009972, 0.4812), (5.779, 0.009972, 0.4812), (4.251, 0.07492, 0.4792), (5.779, 0.07492, 0.4792), (4.251, 0.1374, 0.473), (5.779, 0.1374, 0.473), (4.251, 0.1949, 0.4631), (5.779, 0.1949, 0.4631), (4.251, 0.2454, 0.4497), (5.779, 0.2454, 0.4497), (4.251, 0.2868, 0.4333), (5.779, 0.2868, 0.4333), (4.251, 0.3175, 0.4147), (5.779, 0.3175, 0.4147), (4.251, 0.3365, 0.3944), (5.779, 0.3365, 0.3944), (3.358, 0.9927, 0.2227), (3.358, 0.9927, 0.5181), (3.553, 0.9735, 0.2227), (3.553, 0.9735, 0.5181), (3.74, 0.9166, 0.2227), (3.74, 0.9166, 0.5181), (3.913, 0.8242, 0.2227), (3.913, 0.8242, 0.5181), (4.065, 0.6999, 0.2227), (4.065, 0.6999, 0.5181), (4.189, 0.5483, 0.2227), (4.189, 0.5483, 0.5181), (4.282, 0.3754, 0.2227), (4.282, 0.3754, 0.5181), (4.339, 0.1878, 0.2227), (4.339, 0.1878, 0.5181), (4.358, -0.007251, 0.2227), (4.358, -0.007251, 0.5181), (4.339, -0.2023, 0.2227), (4.339, -0.2023, 0.5181), (4.282, -0.3899, 0.2227), (4.282, -0.3899, 0.5181), (4.189, -0.5628, 0.2227), (4.189, -0.5628, 0.5181), (4.065, -0.7144, 0.2227), (4.065, -0.7144, 0.5181), (3.913, -0.8387, 0.2227), (3.913, -0.8387, 0.5181), (3.74, -0.9311, 0.2227), (3.74, -0.9311, 0.5181), (3.553, -0.988, 0.2227), (3.553, -0.988, 0.5181), (3.358, -1.007, 0.2227), (3.358, -1.007, 0.5181), (3.163, -0.988, 0.2227), (3.163, -0.988, 0.5181), (2.975, -0.9311, 0.2227), (2.975, -0.9311, 0.5181), (2.802, -0.8387, 0.2227), (2.802, -0.8387, 0.5181), (2.651, -0.7144, 0.2227), (2.651, -0.7144, 0.5181), (2.526, -0.5628, 0.2227), (2.526, -0.5628, 0.5181), (2.434, -0.3899, 0.2227), (2.434, -0.3899, 0.5181), (2.377, -0.2023, 0.2227), (2.377, -0.2023, 0.5181), (2.358, -0.00725, 0.2227), (2.358, -0.00725, 0.5181), (2.377, 0.1878, 0.2227), (2.377, 0.1878, 0.5181), (2.434, 0.3754, 0.2227), (2.434, 0.3754, 0.5181), (2.526, 0.5483, 0.2227), (2.526, 0.5483, 0.5181), (2.651, 0.6999, 0.2227), (2.651, 0.6999, 0.5181), (2.802, 0.8242, 0.2227), (2.802, 0.8242, 0.5181), (2.975, 0.9166, 0.2227), (2.975, 0.9166, 0.5181), (3.163, 0.9735, 0.2227), (3.163, 0.9735, 0.5181), (3.372, 0.3429, 0.2316), (3.372, 0.3429, -0.3755), (3.307, 0.3365, 0.2316), (3.307, 0.3365, -0.3755), (3.244, 0.3175, 0.2316), (3.244, 0.3175, -0.3755), (3.187, 0.2868, 0.2316), (3.187, 0.2868, -0.3755), (3.136, 0.2454, 0.2316), (3.136, 0.2454, -0.3755), (3.095, 0.1949, 0.2316), (3.095, 0.1949, -0.3755), (3.064, 0.1374, 0.2316), (3.064, 0.1374, -0.3755), (3.045, 0.07492, 0.2316), (3.045, 0.07492, -0.3755), (3.039, 0.009972, 0.2316), (3.039, 0.009972, -0.3755), (3.045, -0.05498, 0.2316), (3.045, -0.05498, -0.3755), (3.064, -0.1174, 0.2316), (3.064, -0.1174, -0.3755), (3.095, -0.175, 0.2316), (3.095, -0.175, -0.3755), (3.136, -0.2254, 0.2316), (3.136, -0.2254, -0.3755), (3.187, -0.2668, 0.2316), (3.187, -0.2668, -0.3755), (3.244, -0.2976, 0.2316), (3.244, -0.2976, -0.3755), (3.307, -0.3165, 0.2316), (3.307, -0.3165, -0.3755), (3.372, -0.3229, 0.2316), (3.372, -0.3229, -0.3755), (3.436, -0.3165, 0.2316), (3.436, -0.3165, -0.3755), (3.499, -0.2976, 0.2316), (3.499, -0.2976, -0.3755), (3.556, -0.2668, 0.2316), (3.556, -0.2668, -0.3755), (3.607, -0.2254, 0.2316), (3.607, -0.2254, -0.3755), (3.648, -0.175, 0.2316), (3.648, -0.175, -0.3755), (3.679, -0.1174, 0.2316), (3.679, -0.1174, -0.3755), (3.698, -0.05498, 0.2316), (3.698, -0.05498, -0.3755), (3.704, 0.009973, 0.2316), (3.704, 0.009973, -0.3755), (3.698, 0.07492, 0.2316), (3.698, 0.07492, -0.3755), (3.679, 0.1374, 0.2316), (3.679, 0.1374, -0.3755), (3.648, 0.1949, 0.2316), (3.648, 0.1949, -0.3755), (3.607, 0.2454, 0.2316), (3.607, 0.2454, -0.3755), (3.556, 0.2868, 0.2316), (3.556, 0.2868, -0.3755), (3.499, 0.3175, 0.2316), (3.499, 0.3175, -0.3755), (3.436, 0.3365, 0.2316), (3.436, 0.3365, -0.3755), (3.164, 0.9808, 0.1145), (2.952, -0.1686, 0.1145), (2.976, 0.9239, 0.1145), (2.993, -0.2448, 0.1145), (2.803, 0.8315, 0.1145), (3.359, 0.4406, 0.1145), (2.652, 0.7071, 0.1145), (3.791, 0.08596, 0.1145), (2.527, 0.5556, 0.1145), (3.8, 1.942e-07, 0.1145), (2.435, 0.3827, 0.1145), (3.114, -0.3664, 0.1145), (2.378, 0.1951, 0.1145), (3.047, -0.3116, 0.1145), (2.359, 9.655e-07, 0.1145), (3.359, -0.4406, 0.1145), (2.378, -0.1951, 0.1145), (2.952, 0.1686, 0.1145), (2.435, -0.3827, 0.1145), (3.725, -0.2448, 0.1145), (2.527, -0.5556, 0.1145), (3.725, 0.2448, 0.1145), (2.652, -0.7071, 0.1145), (3.766, 0.1686, 0.1145), (2.803, -0.8315, 0.1145), (2.927, -0.08596, 0.1145), (2.976, -0.9239, 0.1145), (2.993, 0.2448, 0.1145), (3.164, -0.9808, 0.1145), (3.047, 0.3116, 0.1145), (3.359, -1.0, 0.1145), (3.445, 0.4321, 0.1145), (3.554, -0.9808, 0.1145), (3.528, 0.4071, 0.1145), (3.742, -0.9239, 0.1145), (3.114, 0.3664, 0.1145), (3.915, -0.8315, 0.1145), (2.918, 5.865e-07, 0.1145), (4.066, -0.7071, 0.1145), (2.927, 0.08596, 0.1145), (4.19, -0.5556, 0.1145), (3.604, 0.3664, 0.1145), (4.283, -0.3827, 0.1145), (3.671, 0.3116, 0.1145), (4.34, -0.1951, 0.1145), (3.273, -0.4321, 0.1145), (4.359, 7.544e-08, 0.1145), (3.19, -0.4071, 0.1145), (4.34, 0.1951, 0.1145), (3.19, 0.4071, 0.1145), (4.283, 0.3827, 0.1145), (3.273, 0.4321, 0.1145), (4.19, 0.5556, 0.1145), (3.671, -0.3116, 0.1145), (4.066, 0.7071, 0.1145), (3.604, -0.3664, 0.1145), (3.915, 0.8315, 0.1145), (3.528, -0.4071, 0.1145), (3.742, 0.9239, 0.1145), (3.445, -0.4321, 0.1145), (3.554, 0.9808, 0.1145), (3.791, -0.08596, 0.1145), (3.359, 1.0, 0.1145), (3.766, -0.1686, 0.1145), (3.791, 0.08596, -0.2586), (4.34, 0.1951, -0.2586), (3.19, 0.4071, -0.2586), (2.976, 0.9239, -0.2586), (3.528, 0.4071, -0.2586), (3.742, 0.9239, -0.2586), (3.915, 0.8315, -0.2586), (3.604, 0.3664, -0.2586), (2.803, -0.8315, -0.2586), (3.114, -0.3664, -0.2586), (4.283, -0.3827, -0.2586), (4.34, -0.1951, -0.2586), (3.047, -0.3116, -0.2586), (2.652, -0.7071, -0.2586), (2.952, 0.1686, -0.2586), (2.435, 0.3827, -0.2586), (3.554, -0.9808, -0.2586), (3.742, -0.9239, -0.2586), (3.766, 0.1686, -0.2586), (4.283, 0.3827, -0.2586), (3.915, -0.8315, -0.2586), (2.359, 9.655e-07, -0.2586), (2.918, 5.865e-07, -0.2586), (4.066, -0.7071, -0.2586), (2.927, 0.08596, -0.2586), (2.378, 0.1951, -0.2586), (3.164, 0.9808, -0.2586), (3.671, -0.3116, -0.2586), (3.766, -0.1686, -0.2586), (2.976, -0.9239, -0.2586), (3.164, -0.9808, -0.2586), (3.725, -0.2448, -0.2586), (4.19, -0.5556, -0.2586), (2.527, 0.5556, -0.2586), (2.993, 0.2448, -0.2586), (3.445, 0.4321, -0.2586), (3.554, 0.9808, -0.2586), (2.927, -0.08596, -0.2586), (2.378, -0.1951, -0.2586), (4.066, 0.7071, -0.2586), (3.273, -0.4321, -0.2586), (3.19, -0.4071, -0.2586), (3.273, 0.4321, -0.2586), (3.359, 0.4406, -0.2586), (3.359, 1.0, -0.2586), (3.671, 0.3116, -0.2586), (2.803, 0.8315, -0.2586), (3.725, 0.2448, -0.2586), (4.19, 0.5556, -0.2586), (3.445, -0.4321, -0.2586), (3.359, -0.4406, -0.2586), (3.359, -1.0, -0.2586), (3.604, -0.3664, -0.2586), (3.528, -0.4071, -0.2586), (4.359, 7.544e-08, -0.2586), (3.8, 1.942e-07, -0.2586), (2.652, 0.7071, -0.2586), (3.791, -0.08596, -0.2586), (3.047, 0.3116, -0.2586), (3.114, 0.3664, -0.2586), (2.527, -0.5556, -0.2586), (2.993, -0.2448, -0.2586), (2.952, -0.1686, -0.2586), (2.435, -0.3827, -0.2586), (0.926, 0.3429, -0.08335), (2.454, 0.3429, -0.08335), (0.926, 0.3365, -0.1044), (2.454, 0.3365, -0.1044), (0.926, 0.3175, -0.1246), (2.454, 0.3175, -0.1246), (0.926, 0.2868, -0.1433), (2.454, 0.2868, -0.1433), (0.926, 0.2454, -0.1596), (2.454, 0.2454, -0.1596), (0.926, 0.1949, -0.173), (2.454, 0.1949, -0.173), (0.926, 0.1374, -0.183), (2.454, 0.1374, -0.183), (0.926, 0.07492, -0.1891), (2.454, 0.07492, -0.1891), (0.926, 0.009972, -0.1912), (2.454, 0.009972, -0.1912), (0.926, -0.05498, -0.1891), (2.454, -0.05498, -0.1891), (0.926, -0.1174, -0.183), (2.454, -0.1174, -0.183), (0.926, -0.175, -0.173), (2.454, -0.175, -0.173), (0.926, -0.2254, -0.1596), (2.454, -0.2254, -0.1596), (0.926, -0.2668, -0.1433), (2.454, -0.2668, -0.1433), (0.926, -0.2976, -0.1246), (2.454, -0.2976, -0.1246), (0.926, -0.3165, -0.1044), (2.454, -0.3165, -0.1044), (0.926, -0.3229, -0.08335), (2.454, -0.3229, -0.08335), (0.926, -0.3165, -0.06231), (2.454, -0.3165, -0.06231), (0.926, -0.2976, -0.04208), (2.454, -0.2976, -0.04208), (0.926, -0.2668, -0.02343), (2.454, -0.2668, -0.02343), (0.926, -0.2254, -0.00709), (2.454, -0.2254, -0.00709), (0.926, -0.175, 0.006322), (2.454, -0.175, 0.006322), (0.926, -0.1174, 0.01629), (2.454, -0.1174, 0.01629), (0.926, -0.05498, 0.02243), (2.454, -0.05498, 0.02243), (0.926, 0.009973, 0.0245), (2.454, 0.009973, 0.0245), (0.926, 0.07492, 0.02243), (2.454, 0.07492, 0.02243), (0.926, 0.1374, 0.01629), (2.454, 0.1374, 0.01629), (0.926, 0.1949, 0.006322), (2.454, 0.1949, 0.006322), (0.926, 0.2454, -0.00709), (2.454, 0.2454, -0.00709), (0.926, 0.2868, -0.02343), (2.454, 0.2868, -0.02343), (0.926, 0.3175, -0.04208), (2.454, 0.3175, -0.04208), (0.926, 0.3365, -0.06231), (2.454, 0.3365, -0.06231), (14.31, 0.6, -1.0), (14.31, 0.2, -1.0), (14.31, -0.2, -1.0), (14.31, -0.6, -1.0), (14.31, -0.6, 1.0), (14.31, -0.2, 1.0), (14.31, 0.2, 1.0), (14.31, 0.6, 1.0), (16.31, -0.6, 1.0), (16.31, -0.2, 1.0), (16.31, 0.2, 1.0), (16.31, 0.6, 1.0), (16.31, -0.6, -1.0), (16.31, -0.2, -1.0), (16.31, 0.2, -1.0), (16.31, 0.6, -1.0), (17.9, -0.6, 1.0), (17.9, -0.2, 1.0), (17.9, 0.2, 1.0), (17.9, 0.6, 1.0), (17.9, -0.6, -1.0), (17.9, -0.2, -1.0), (17.9, 0.2, -1.0), (17.9, 0.6, -1.0)], [], [(1056, 1063, 2, 0), (1063, 1067, 6, 2), (1067, 1071, 4, 6), (1071, 1056, 0, 4), (0, 2, 6, 4), (5, 7, 3, 1), (9, 11, 10, 8), (11, 15, 14, 10), (15, 13, 12, 14), (13, 9, 8, 12), (8, 10, 14, 12), (13, 15, 11, 9), (16, 17, 19, 18), (18, 19, 21, 20), (20, 21, 23, 22), (22, 23, 25, 24), (24, 25, 27, 26), (26, 27, 29, 28), (28, 29, 31, 30), (30, 31, 33, 32), (32, 33, 35, 34), (34, 35, 37, 36), (36, 37, 39, 38), (38, 39, 41, 40), (40, 41, 43, 42), (42, 43, 45, 44), (44, 45, 47, 46), (46, 47, 49, 48), (48, 49, 51, 50), (50, 51, 53, 52), (52, 53, 55, 54), (54, 55, 57, 56), (56, 57, 59, 58), (58, 59, 61, 60), (60, 61, 63, 62), (62, 63, 65, 64), (64, 65, 67, 66), (66, 67, 69, 68), (68, 69, 71, 70), (70, 71, 73, 72), (72, 73, 75, 74), (74, 75, 77, 76), (19, 17, 79, 77, 75, 73, 71, 69, 67, 65, 63, 61, 59, 57, 55, 53, 51, 49, 47, 45, 43, 41, 39, 37, 35, 33, 31, 29, 27, 25, 23, 21), (78, 79, 17, 16), (76, 77, 79, 78), (16, 18, 20, 22, 24, 26, 28, 30, 32, 34, 36, 38, 40, 42, 44, 46, 48, 50, 52, 54, 56, 58, 60, 62, 64, 66, 68, 70, 72, 74, 76, 78), (80, 81, 83, 82), (82, 83, 85, 84), (84, 85, 87, 86), (86, 87, 89, 88), (88, 89, 91, 90), (90, 91, 93, 92), (92, 93, 95, 94), (94, 95, 97, 96), (96, 97, 99, 98), (98, 99, 101, 100), (100, 101, 103, 102), (102, 103, 105, 104), (104, 105, 107, 106), (106, 107, 109, 108), (108, 109, 111, 110), (110, 111, 113, 112), (112, 113, 115, 114), (114, 115, 117, 116), (116, 117, 119, 118), (118, 119, 121, 120), (120, 121, 123, 122), (122, 123, 125, 124), (124, 125, 127, 126), (126, 127, 129, 128), (128, 129, 131, 130), (130, 131, 133, 132), (132, 133, 135, 134), (134, 135, 137, 136), (136, 137, 139, 138), (138, 139, 141, 140), (83, 81, 143, 141, 139, 137, 135, 133, 131, 129, 127, 125, 123, 121, 119, 117, 115, 113, 111, 109, 107, 105, 103, 101, 99, 97, 95, 93, 91, 89, 87, 85), (142, 143, 81, 80), (140, 141, 143, 142), (80, 82, 84, 86, 88, 90, 92, 94, 96, 98, 100, 102, 104, 106, 108, 110, 112, 114, 116, 118, 120, 122, 124, 126, 128, 130, 132, 134, 136, 138, 140, 142), (144, 145, 147, 146), (146, 147, 149, 148), (148, 149, 151, 150), (150, 151, 153, 152), (152, 153, 155, 154), (154, 155, 157, 156), (156, 157, 159, 158), (158, 159, 161, 160), (160, 161, 163, 162), (162, 163, 165, 164), (164, 165, 167, 166), (166, 167, 169, 168), (168, 169, 171, 170), (170, 171, 173, 172), (172, 173, 175, 174), (174, 175, 177, 176), (176, 177, 179, 178), (178, 179, 181, 180), (180, 181, 183, 182), (182, 183, 185, 184), (184, 185, 187, 186), (186, 187, 189, 188), (188, 189, 191, 190), (190, 191, 193, 192), (192, 193, 195, 194), (194, 195, 197, 196), (196, 197, 199, 198), (198, 199, 201, 200), (200, 201, 203, 202), (202, 203, 205, 204), (147, 145, 207, 205, 203, 201, 199, 197, 195, 193, 191, 189, 187, 185, 183, 181, 179, 177, 175, 173, 171, 169, 167, 165, 163, 161, 159, 157, 155, 153, 151, 149), (206, 207, 145, 144), (204, 205, 207, 206), (144, 146, 148, 150, 152, 154, 156, 158, 160, 162, 164, 166, 168, 170, 172, 174, 176, 178, 180, 182, 184, 186, 188, 190, 192, 194, 196, 198, 200, 202, 204, 206), (208, 209, 211, 210), (210, 211, 213, 212), (212, 213, 215, 214), (214, 215, 217, 216), (216, 217, 219, 218), (218, 219, 221, 220), (220, 221, 223, 222), (222, 223, 225, 224), (224, 225, 227, 226), (226, 227, 229, 228), (228, 229, 231, 230), (230, 231, 233, 232), (232, 233, 235, 234), (234, 235, 237, 236), (236, 237, 239, 238), (238, 239, 241, 240), (240, 241, 243, 242), (242, 243, 245, 244), (244, 245, 247, 246), (246, 247, 249, 248), (248, 249, 251, 250), (250, 251, 253, 252), (252, 253, 255, 254), (254, 255, 257, 256), (256, 257, 259, 258), (258, 259, 261, 260), (260, 261, 263, 262), (262, 263, 265, 264), (264, 265, 267, 266), (266, 267, 269, 268), (211, 209, 271, 269, 267, 265, 263, 261, 259, 257, 255, 253, 251, 249, 247, 245, 243, 241, 239, 237, 235, 233, 231, 229, 227, 225, 223, 221, 219, 217, 215, 213), (270, 271, 209, 208), (268, 269, 271, 270), (208, 210, 212, 214, 216, 218, 220, 222, 224, 226, 228, 230, 232, 234, 236, 238, 240, 242, 244, 246, 248, 250, 252, 254, 256, 258, 260, 262, 264, 266, 268, 270), (272, 273, 275, 274), (274, 275, 277, 276), (276, 277, 279, 278), (278, 279, 281, 280), (280, 281, 283, 282), (282, 283, 285, 284), (284, 285, 287, 286), (286, 287, 289, 288), (288, 289, 291, 290), (290, 291, 293, 292), (292, 293, 295, 294), (294, 295, 297, 296), (296, 297, 299, 298), (298, 299, 301, 300), (300, 301, 303, 302), (302, 303, 305, 304), (304, 305, 307, 306), (306, 307, 309, 308), (308, 309, 311, 310), (310, 311, 313, 312), (312, 313, 315, 314), (314, 315, 317, 316), (316, 317, 319, 318), (318, 319, 321, 320), (320, 321, 323, 322), (322, 323, 325, 324), (324, 325, 327, 326), (326, 327, 329, 328), (328, 329, 331, 330), (330, 331, 333, 332), (275, 273, 335, 333, 331, 329, 327, 325, 323, 321, 319, 317, 315, 313, 311, 309, 307, 305, 303, 301, 299, 297, 295, 293, 291, 289, 287, 285, 283, 281, 279, 277), (334, 335, 273, 272), (332, 333, 335, 334), (272, 274, 276, 278, 280, 282, 284, 286, 288, 290, 292, 294, 296, 298, 300, 302, 304, 306, 308, 310, 312, 314, 316, 318, 320, 322, 324, 326, 328, 330, 332, 334), (372, 374, 389, 391), (336, 338, 385, 387), (360, 362, 383, 347), (392, 394, 369, 377), (382, 384, 343, 345), (344, 346, 353, 363), (350, 352, 361, 373), (378, 380, 397, 399), (384, 386, 359, 343), (338, 340, 371, 385), (356, 358, 349, 339), (394, 396, 367, 369), (390, 392, 377, 379), (420, 452, 427, 423), (358, 360, 347, 349), (346, 348, 375, 353), (386, 388, 357, 359), (348, 350, 373, 375), (364, 366, 351, 381), (374, 376, 355, 389), (376, 378, 399, 355), (342, 344, 363, 365), (396, 398, 341, 367), (352, 354, 337, 361), (362, 364, 381, 383), (398, 336, 387, 341), (388, 390, 379, 357), (368, 370, 393, 395), (366, 368, 395, 351), (370, 372, 391, 393), (380, 382, 345, 397), (340, 342, 365, 371), (354, 356, 339, 337), (426, 442, 402, 403), (408, 409, 441, 429), (406, 407, 404, 405), (454, 455, 400, 401), (433, 434, 414, 415), (421, 422, 437, 438), (410, 428, 457, 411), (401, 400, 418, 419), (403, 402, 459, 446), (460, 461, 412, 413), (405, 404, 435, 436), (439, 445, 407, 406), (413, 412, 409, 408), (415, 414, 424, 425), (419, 418, 447, 448), (425, 424, 422, 421), (430, 440, 450, 451), (423, 427, 431, 432), (432, 431, 428, 410), (456, 458, 434, 433), (436, 435, 443, 444), (438, 437, 462, 463), (429, 441, 440, 430), (444, 443, 442, 426), (448, 447, 445, 439), (416, 449, 453, 417), (451, 450, 449, 416), (417, 453, 452, 420), (411, 457, 455, 454), (446, 459, 458, 456), (463, 462, 461, 460), (345, 455, 457, 397), (361, 437, 422, 373), (393, 453, 449, 395), (387, 442, 443, 341), (384, 401, 419, 386), (377, 407, 445, 379), (372, 420, 423, 374), (344, 433, 415, 346), (383, 441, 409, 347), (378, 410, 411, 380), (363, 434, 458, 365), (388, 448, 439, 390), (364, 430, 451, 366), (398, 444, 426, 336), (354, 463, 460, 356), (349, 412, 461, 339), (380, 411, 454, 382), (382, 454, 401, 384), (397, 457, 428, 399), (360, 408, 429, 362), (395, 449, 450, 351), (381, 440, 441, 383), (336, 426, 403, 338), (341, 443, 435, 367), (338, 403, 446, 340), (346, 415, 425, 348), (379, 445, 447, 357), (396, 436, 444, 398), (390, 439, 406, 392), (359, 418, 400, 343), (342, 456, 433, 344), (353, 414, 434, 363), (385, 402, 442, 387), (343, 400, 455, 345), (351, 450, 440, 381), (368, 416, 417, 370), (337, 462, 437, 361), (367, 435, 404, 369), (369, 404, 407, 377), (350, 421, 438, 352), (399, 428, 431, 355), (389, 427, 452, 391), (365, 458, 459, 371), (374, 423, 432, 376), (386, 419, 448, 388), (371, 459, 402, 385), (355, 431, 427, 389), (348, 425, 421, 350), (340, 446, 456, 342), (391, 452, 453, 393), (366, 451, 416, 368), (362, 429, 430, 364), (392, 406, 405, 394), (356, 460, 413, 358), (370, 417, 420, 372), (339, 461, 462, 337), (375, 424, 414, 353), (357, 447, 418, 359), (352, 438, 463, 354), (358, 413, 408, 360), (394, 405, 436, 396), (347, 409, 412, 349), (373, 422, 424, 375), (376, 432, 410, 378), (464, 465, 467, 466), (466, 467, 469, 468), (468, 469, 471, 470), (470, 471, 473, 472), (472, 473, 475, 474), (474, 475, 477, 476), (476, 477, 479, 478), (478, 479, 481, 480), (480, 481, 483, 482), (482, 483, 485, 484), (484, 485, 487, 486), (486, 487, 489, 488), (488, 489, 491, 490), (490, 491, 493, 492), (492, 493, 495, 494), (494, 495, 497, 496), (496, 497, 499, 498), (498, 499, 501, 500), (500, 501, 503, 502), (502, 503, 505, 504), (504, 505, 507, 506), (506, 507, 509, 508), (508, 509, 511, 510), (510, 511, 513, 512), (512, 513, 515, 514), (514, 515, 517, 516), (516, 517, 519, 518), (518, 519, 521, 520), (520, 521, 523, 522), (522, 523, 525, 524), (467, 465, 527, 525, 523, 521, 519, 517, 515, 513, 511, 509, 507, 505, 503, 501, 499, 497, 495, 493, 491, 489, 487, 485, 483, 481, 479, 477, 475, 473, 471, 469), (526, 527, 465, 464), (524, 525, 527, 526), (464, 466, 468, 470, 472, 474, 476, 478, 480, 482, 484, 486, 488, 490, 492, 494, 496, 498, 500, 502, 504, 506, 508, 510, 512, 514, 516, 518, 520, 522, 524, 526), (529, 531, 530, 528), (531, 535, 534, 530), (535, 533, 532, 534), (533, 529, 528, 532), (528, 530, 534, 532), (533, 535, 531, 529), (537, 539, 538, 536), (539, 543, 542, 538), (543, 541, 540, 542), (541, 537, 536, 540), (536, 538, 542, 540), (541, 543, 539, 537), (544, 545, 547, 546), (546, 547, 549, 548), (548, 549, 551, 550), (550, 551, 553, 552), (552, 553, 555, 554), (554, 555, 557, 556), (556, 557, 559, 558), (558, 559, 561, 560), (560, 561, 563, 562), (562, 563, 565, 564), (564, 565, 567, 566), (566, 567, 569, 568), (568, 569, 571, 570), (570, 571, 573, 572), (572, 573, 575, 574), (574, 575, 577, 576), (576, 577, 579, 578), (578, 579, 581, 580), (580, 581, 583, 582), (582, 583, 585, 584), (584, 585, 587, 586), (586, 587, 589, 588), (588, 589, 591, 590), (590, 591, 593, 592), (592, 593, 595, 594), (594, 595, 597, 596), (596, 597, 599, 598), (598, 599, 601, 600), (600, 601, 603, 602), (602, 603, 605, 604), (547, 545, 607, 605, 603, 601, 599, 597, 595, 593, 591, 589, 587, 585, 583, 581, 579, 577, 575, 573, 571, 569, 567, 565, 563, 561, 559, 557, 555, 553, 551, 549), (606, 607, 545, 544), (604, 605, 607, 606), (544, 546, 548, 550, 552, 554, 556, 558, 560, 562, 564, 566, 568, 570, 572, 574, 576, 578, 580, 582, 584, 586, 588, 590, 592, 594, 596, 598, 600, 602, 604, 606), (608, 609, 611, 610), (610, 611, 613, 612), (612, 613, 615, 614), (614, 615, 617, 616), (616, 617, 619, 618), (618, 619, 621, 620), (620, 621, 623, 622), (622, 623, 625, 624), (624, 625, 627, 626), (626, 627, 629, 628), (628, 629, 631, 630), (630, 631, 633, 632), (632, 633, 635, 634), (634, 635, 637, 636), (636, 637, 639, 638), (638, 639, 641, 640), (640, 641, 643, 642), (642, 643, 645, 644), (644, 645, 647, 646), (646, 647, 649, 648), (648, 649, 651, 650), (650, 651, 653, 652), (652, 653, 655, 654), (654, 655, 657, 656), (656, 657, 659, 658), (658, 659, 661, 660), (660, 661, 663, 662), (662, 663, 665, 664), (664, 665, 667, 666), (666, 667, 669, 668), (611, 609, 671, 669, 667, 665, 663, 661, 659, 657, 655, 653, 651, 649, 647, 645, 643, 641, 639, 637, 635, 633, 631, 629, 627, 625, 623, 621, 619, 617, 615, 613), (670, 671, 609, 608), (668, 669, 671, 670), (608, 610, 612, 614, 616, 618, 620, 622, 624, 626, 628, 630, 632, 634, 636, 638, 640, 642, 644, 646, 648, 650, 652, 654, 656, 658, 660, 662, 664, 666, 668, 670), (672, 673, 675, 674), (674, 675, 677, 676), (676, 677, 679, 678), (678, 679, 681, 680), (680, 681, 683, 682), (682, 683, 685, 684), (684, 685, 687, 686), (686, 687, 689, 688), (688, 689, 691, 690), (690, 691, 693, 692), (692, 693, 695, 694), (694, 695, 697, 696), (696, 697, 699, 698), (698, 699, 701, 700), (700, 701, 703, 702), (702, 703, 705, 704), (704, 705, 707, 706), (706, 707, 709, 708), (708, 709, 711, 710), (710, 711, 713, 712), (712, 713, 715, 714), (714, 715, 717, 716), (716, 717, 719, 718), (718, 719, 721, 720), (720, 721, 723, 722), (722, 723, 725, 724), (724, 725, 727, 726), (726, 727, 729, 728), (728, 729, 731, 730), (730, 731, 733, 732), (675, 673, 735, 733, 731, 729, 727, 725, 723, 721, 719, 717, 715, 713, 711, 709, 707, 705, 703, 701, 699, 697, 695, 693, 691, 689, 687, 685, 683, 681, 679, 677), (734, 735, 673, 672), (732, 733, 735, 734), (672, 674, 676, 678, 680, 682, 684, 686, 688, 690, 692, 694, 696, 698, 700, 702, 704, 706, 708, 710, 712, 714, 716, 718, 720, 722, 724, 726, 728, 730, 732, 734), (736, 737, 739, 738), (738, 739, 741, 740), (740, 741, 743, 742), (742, 743, 745, 744), (744, 745, 747, 746), (746, 747, 749, 748), (748, 749, 751, 750), (750, 751, 753, 752), (752, 753, 755, 754), (754, 755, 757, 756), (756, 757, 759, 758), (758, 759, 761, 760), (760, 761, 763, 762), (762, 763, 765, 764), (764, 765, 767, 766), (766, 767, 769, 768), (768, 769, 771, 770), (770, 771, 773, 772), (772, 773, 775, 774), (774, 775, 777, 776), (776, 777, 779, 778), (778, 779, 781, 780), (780, 781, 783, 782), (782, 783, 785, 784), (784, 785, 787, 786), (786, 787, 789, 788), (788, 789, 791, 790), (790, 791, 793, 792), (792, 793, 795, 794), (794, 795, 797, 796), (739, 737, 799, 797, 795, 793, 791, 789, 787, 785, 783, 781, 779, 777, 775, 773, 771, 769, 767, 765, 763, 761, 759, 757, 755, 753, 751, 749, 747, 745, 743, 741), (798, 799, 737, 736), (796, 797, 799, 798), (736, 738, 740, 742, 744, 746, 748, 750, 752, 754, 756, 758, 760, 762, 764, 766, 768, 770, 772, 774, 776, 778, 780, 782, 784, 786, 788, 790, 792, 794, 796, 798), (800, 801, 803, 802), (802, 803, 805, 804), (804, 805, 807, 806), (806, 807, 809, 808), (808, 809, 811, 810), (810, 811, 813, 812), (812, 813, 815, 814), (814, 815, 817, 816), (816, 817, 819, 818), (818, 819, 821, 820), (820, 821, 823, 822), (822, 823, 825, 824), (824, 825, 827, 826), (826, 827, 829, 828), (828, 829, 831, 830), (830, 831, 833, 832), (832, 833, 835, 834), (834, 835, 837, 836), (836, 837, 839, 838), (838, 839, 841, 840), (840, 841, 843, 842), (842, 843, 845, 844), (844, 845, 847, 846), (846, 847, 849, 848), (848, 849, 851, 850), (850, 851, 853, 852), (852, 853, 855, 854), (854, 855, 857, 856), (856, 857, 859, 858), (858, 859, 861, 860), (803, 801, 863, 861, 859, 857, 855, 853, 851, 849, 847, 845, 843, 841, 839, 837, 835, 833, 831, 829, 827, 825, 823, 821, 819, 817, 815, 813, 811, 809, 807, 805), (862, 863, 801, 800), (860, 861, 863, 862), (800, 802, 804, 806, 808, 810, 812, 814, 816, 818, 820, 822, 824, 826, 828, 830, 832, 834, 836, 838, 840, 842, 844, 846, 848, 850, 852, 854, 856, 858, 860, 862), (900, 902, 917, 919), (864, 866, 913, 915), (888, 890, 911, 875), (920, 922, 897, 905), (910, 912, 871, 873), (872, 874, 881, 891), (878, 880, 889, 901), (906, 908, 925, 927), (912, 914, 887, 871), (866, 868, 899, 913), (884, 886, 877, 867), (922, 924, 895, 897), (918, 920, 905, 907), (948, 980, 955, 951), (886, 888, 875, 877), (874, 876, 903, 881), (914, 916, 885, 887), (876, 878, 901, 903), (892, 894, 879, 909), (902, 904, 883, 917), (904, 906, 927, 883), (870, 872, 891, 893), (924, 926, 869, 895), (880, 882, 865, 889), (890, 892, 909, 911), (926, 864, 915, 869), (916, 918, 907, 885), (896, 898, 921, 923), (894, 896, 923, 879), (898, 900, 919, 921), (908, 910, 873, 925), (868, 870, 893, 899), (882, 884, 867, 865), (954, 970, 930, 931), (936, 937, 969, 957), (934, 935, 932, 933), (982, 983, 928, 929), (961, 962, 942, 943), (949, 950, 965, 966), (938, 956, 985, 939), (929, 928, 946, 947), (931, 930, 987, 974), (988, 989, 940, 941), (933, 932, 963, 964), (967, 973, 935, 934), (941, 940, 937, 936), (943, 942, 952, 953), (947, 946, 975, 976), (953, 952, 950, 949), (958, 968, 978, 979), (951, 955, 959, 960), (960, 959, 956, 938), (984, 986, 962, 961), (964, 963, 971, 972), (966, 965, 990, 991), (957, 969, 968, 958), (972, 971, 970, 954), (976, 975, 973, 967), (944, 977, 981, 945), (979, 978, 977, 944), (945, 981, 980, 948), (939, 985, 983, 982), (974, 987, 986, 984), (991, 990, 989, 988), (873, 983, 985, 925), (889, 965, 950, 901), (921, 981, 977, 923), (915, 970, 971, 869), (912, 929, 947, 914), (905, 935, 973, 907), (900, 948, 951, 902), (872, 961, 943, 874), (911, 969, 937, 875), (906, 938, 939, 908), (891, 962, 986, 893), (916, 976, 967, 918), (892, 958, 979, 894), (926, 972, 954, 864), (882, 991, 988, 884), (877, 940, 989, 867), (908, 939, 982, 910), (910, 982, 929, 912), (925, 985, 956, 927), (888, 936, 957, 890), (923, 977, 978, 879), (909, 968, 969, 911), (864, 954, 931, 866), (869, 971, 963, 895), (866, 931, 974, 868), (874, 943, 953, 876), (907, 973, 975, 885), (924, 964, 972, 926), (918, 967, 934, 920), (887, 946, 928, 871), (870, 984, 961, 872), (881, 942, 962, 891), (913, 930, 970, 915), (871, 928, 983, 873), (879, 978, 968, 909), (896, 944, 945, 898), (865, 990, 965, 889), (895, 963, 932, 897), (897, 932, 935, 905), (878, 949, 966, 880), (927, 956, 959, 883), (917, 955, 980, 919), (893, 986, 987, 899), (902, 951, 960, 904), (914, 947, 976, 916), (899, 987, 930, 913), (883, 959, 955, 917), (876, 953, 949, 878), (868, 974, 984, 870), (919, 980, 981, 921), (894, 979, 944, 896), (890, 957, 958, 892), (920, 934, 933, 922), (884, 988, 941, 886), (898, 945, 948, 900), (867, 989, 990, 865), (903, 952, 942, 881), (885, 975, 946, 887), (880, 966, 991, 882), (886, 941, 936, 888), (922, 933, 964, 924), (875, 937, 940, 877), (901, 950, 952, 903), (904, 960, 938, 906), (992, 993, 995, 994), (994, 995, 997, 996), (996, 997, 999, 998), (998, 999, 1001, 1000), (1000, 1001, 1003, 1002), (1002, 1003, 1005, 1004), (1004, 1005, 1007, 1006), (1006, 1007, 1009, 1008), (1008, 1009, 1011, 1010), (1010, 1011, 1013, 1012), (1012, 1013, 1015, 1014), (1014, 1015, 1017, 1016), (1016, 1017, 1019, 1018), (1018, 1019, 1021, 1020), (1020, 1021, 1023, 1022), (1022, 1023, 1025, 1024), (1024, 1025, 1027, 1026), (1026, 1027, 1029, 1028), (1028, 1029, 1031, 1030), (1030, 1031, 1033, 1032), (1032, 1033, 1035, 1034), (1034, 1035, 1037, 1036), (1036, 1037, 1039, 1038), (1038, 1039, 1041, 1040), (1040, 1041, 1043, 1042), (1042, 1043, 1045, 1044), (1044, 1045, 1047, 1046), (1046, 1047, 1049, 1048), (1048, 1049, 1051, 1050), (1050, 1051, 1053, 1052), (995, 993, 1055, 1053, 1051, 1049, 1047, 1045, 1043, 1041, 1039, 1037, 1035, 1033, 1031, 1029, 1027, 1025, 1023, 1021, 1019, 1017, 1015, 1013, 1011, 1009, 1007, 1005, 1003, 1001, 999, 997), (1054, 1055, 993, 992), (1052, 1053, 1055, 1054), (992, 994, 996, 998, 1000, 1002, 1004, 1006, 1008, 1010, 1012, 1014, 1016, 1018, 1020, 1022, 1024, 1026, 1028, 1030, 1032, 1034, 1036, 1038, 1040, 1042, 1044, 1046, 1048, 1050, 1052, 1054), (5, 1, 1059, 1068), (1068, 1059, 1058, 1069), (1069, 1058, 1057, 1070), (1070, 1057, 1056, 1071), (7, 5, 1068, 1064), (1065, 1064, 1072, 1073), (1065, 1069, 1070, 1066), (1064, 1068, 1076, 1072), (3, 7, 1064, 1060), (1060, 1064, 1065, 1061), (1061, 1065, 1066, 1062), (1062, 1066, 1067, 1063), (1, 3, 1060, 1059), (1059, 1060, 1061, 1058), (1058, 1061, 1062, 1057), (1057, 1062, 1063, 1056), (1072, 1076, 1077, 1073), (1074, 1078, 1079, 1075), (1071, 1067, 1075, 1079), (1069, 1065, 1073, 1077), (1070, 1071, 1079, 1078), (1068, 1069, 1077, 1076), (1066, 1070, 1078, 1074), (1067, 1066, 1074, 1075)])
me_cube_003.polygons.foreach_set('material_index', [0, 0, 0, 0, 0, 0, 2, 2, 2, 2, 2, 2, 2, 2, 2, 2, 2, 2, 2, 2, 2, 2, 2, 2, 2, 2, 2, 2, 2, 2, 2, 2, 2, 2, 2, 2, 2, 2, 2, 2, 2, 2, 2, 2, 2, 2, 0, 0, 0, 0, 0, 0, 0, 0, 0, 0, 0, 0, 0, 0, 0, 0, 0, 0, 0, 0, 0, 0, 0, 0, 0, 0, 0, 0, 0, 0, 0, 0, 0, 0, 0, 0, 0, 0, 0, 0, 0, 0, 0, 0, 0, 0, 0, 0, 0, 0, 0, 0, 0, 0, 0, 0, 0, 0, 0, 0, 0, 0, 0, 0, 0, 0, 0, 0, 2, 2, 2, 2, 2, 2, 2, 2, 2, 2, 2, 2, 2, 2, 2, 2, 2, 2, 2, 2, 2, 2, 2, 2, 2, 2, 2, 2, 2, 2, 2, 2, 2, 2, 0, 0, 0, 0, 0, 0, 0, 0, 0, 0, 0, 0, 0, 0, 0, 0, 0, 0, 0, 0, 0, 0, 0, 0, 0, 0, 0, 0, 0, 0, 0, 0, 0, 0, 0, 0, 0, 0, 0, 0, 0, 0, 0, 0, 0, 0, 0, 0, 0, 0, 0, 0, 0, 0, 0, 0, 0, 0, 0, 0, 0, 0, 0, 0, 0, 0, 0, 0, 0, 0, 0, 0, 0, 0, 0, 0, 0, 0, 0, 0, 0, 0, 0, 0, 0, 0, 0, 0, 0, 0, 0, 0, 0, 0, 0, 0, 0, 0, 0, 0, 0, 0, 0, 0, 0, 0, 0, 0, 0, 0, 0, 0, 0, 0, 0, 0, 0, 0, 0, 0, 0, 0, 0, 0, 0, 0, 0, 0, 0, 0, 0, 0, 0, 0, 0, 0, 0, 0, 0, 0, 0, 0, 0, 0, 0, 0, 0, 0, 0, 0, 0, 0, 0, 0, 0, 0, 0, 0, 0, 0, 0, 0, 0, 0, 0, 0, 0, 0, 0, 0, 0, 0, 0, 0, 0, 0, 0, 0, 0, 0, 0, 0, 0, 0, 0, 0, 0, 0, 0, 0, 0, 0, 0, 0, 0, 0, 1, 1, 1, 1, 1, 1, 0, 0, 0, 0, 0, 0, 1, 1, 1, 1, 1, 1, 1, 1, 1, 1, 1, 1, 1, 1, 1, 1, 1, 1, 1, 1, 1, 1, 1, 1, 1, 1, 1, 1, 1, 1, 1, 1, 1, 1, 1, 1, 1, 1, 1, 1, 1, 1, 1, 1, 1, 1, 1, 1, 1, 1, 1, 1, 1, 1, 1, 1, 1, 1, 1, 1, 1, 1, 1, 1, 1, 1, 1, 1, 1, 1, 1, 1, 1, 1, 1, 1, 1, 1, 1, 1, 1, 1, 1, 1, 1, 1, 1, 1, 1, 1, 1, 1, 1, 1, 1, 1, 1, 1, 1, 1, 1, 1, 1, 1, 1, 1, 1, 1, 1, 1, 1, 1, 1, 1, 1, 1, 1, 1, 1, 1, 1, 1, 1, 1, 1, 1, 1, 1, 1, 1, 1, 1, 1, 1, 1, 1, 1, 1, 1, 1, 1, 1, 1, 1, 1, 1, 1, 1, 1, 1, 1, 1, 1, 1, 1, 1, 1, 1, 1, 1, 1, 1, 1, 1, 1, 1, 1, 1, 1, 1, 0, 0, 0, 0, 0, 0, 0, 0, 0, 0, 0, 0, 0, 0, 0, 0, 0, 0, 0, 0, 0, 0, 0, 0, 0, 0, 0, 0, 0, 0, 0, 0, 0, 0, 0, 0, 0, 0, 0, 0, 0, 0, 0, 0, 0, 0, 0, 0, 0, 0, 0, 0, 0, 0, 0, 0, 0, 0, 0, 0, 0, 0, 0, 0, 0, 0, 0, 0, 0, 0, 0, 0, 0, 0, 0, 0, 0, 0, 0, 0, 0, 0, 0, 0, 0, 0, 0, 0, 0, 0, 0, 0, 0, 0, 0, 0, 0, 0, 0, 0, 0, 0, 0, 0, 0, 0, 0, 0, 0, 0, 0, 0, 0, 0, 0, 0, 0, 0, 0, 0, 0, 0, 0, 0, 0, 0, 0, 0, 0, 0, 0, 0, 0, 0, 0, 0, 0, 0, 0, 0, 0, 0, 0, 0, 0, 0, 0, 0, 0, 0, 0, 0, 0, 0, 0, 0, 0, 0, 0, 0, 0, 0, 0, 0, 0, 0, 0, 3, 0, 3, 0, 0, 0, 0, 0, 0, 0, 0, 3, 3, 3, 3, 3, 3, 3, 3])
me_cube_003.materials.append(mat_material)
me_cube_003.materials.append(mat_material_001)
me_cube_003.materials.append(mat_material_002)
me_cube_003.materials.append(mat_material_003)
me_cube_003.use_remesh_preserve_volume = False
me_cube_003.use_remesh_preserve_attributes = False
me_cube_003.use_mirror_vertex_groups = False
me_cube_003.update()

# ---- curves / text
txt_text = bpy.data.curves.new('Text', 'FONT')
txt_text.dimensions = '2D'
txt_text.body = 'www.beepmaster.com\nCédric Vasseur'
txt_text.use_path_clamp = True
txt_text.bevel_resolution = 0
txt_text.align_x = 'CENTER'
arm_armature_000 = bpy.data.armatures.new('Armature.000')  # bones are not reproduced

# ---- objects
ob_text = bpy.data.objects.new('Text', txt_text)
ob_cible = bpy.data.objects.new('Cible', me_circle)
ob_armature_001 = bpy.data.objects.new('Armature.001', arm_armature_000)
ob_cube = bpy.data.objects.new('Cube', me_cube_003)

# ---- transforms, parenting, visibility, modifiers, constraints
ob_text.location = (2.642, 4.447, -0.2843)
ob_text.rotation_euler = (1.77, -0.0, 0.0)
ob_text.scale = (0.5865, 0.5865, 0.5865)
ob_text.lineart.crease_threshold = 0.0
ob_cible.location = (-3.411, 1.947, -1.312)
ob_cible.scale = (0.09293, 0.09293, 0.09293)
ob_cible.lineart.crease_threshold = 0.0
ob_armature_001.location = (0.0, 0.0, 0.0)
ob_armature_001.rotation_euler = (7.843, -2.22e-16, -2.195e-16)
ob_armature_001.scale = (0.2266, 0.2266, 0.2266)
ob_armature_001.show_in_front = True
ob_armature_001.lineart.crease_threshold = 0.0
ob_cube.parent = ob_armature_001
ob_cube.matrix_parent_inverse = Matrix(((1.0, -2.195e-16, 2.22e-16, 0.0), (-2.195e-16, 0.01127, 0.9999, 0.0), (-2.22e-16, -0.9999, 0.01127, 0.0), (0.0, 0.0, 0.0, 1.0)))
ob_cube.location = (-3.359, 0.0, 0.0)
ob_cube.lineart.crease_threshold = 0.0
_vg = ob_cube.vertex_groups.new(name='1')
_vg.add([8, 9, 10, 11, 12, 13, 14, 15, 336, 337, 338, 339, 340, 341, 342, 343, 344, 345, 346, 347, 348, 349, 350, 351, 352, 353, 354, 355, 356, 357, 358, 359, 360, 361, 362, 363, 364, 365, 366, 367, 368, 369, 370, 371, 372, 373, 374, 375, 376, 377, 378, 379, 380, 381, 382, 383, 384, 385, 386, 387, 388, 389, 390, 391, 392, 393, 394, 395, 396, 397, 398, 399, 400, 401, 402, 403, 404, 405, 406, 407, 408, 409, 410, 411, 412, 413, 414, 415, 416, 417, 418, 419, 420, 421, 422, 423, 424, 425, 426, 427, 428, 429, 430, 431, 432, 433, 434, 435, 436, 437, 438, 439, 440, 441, 442, 443, 444, 445, 446, 447, 448, 449, 450, 451, 452, 453, 454, 455, 456, 457, 458, 459, 460, 461, 462, 463, 464, 465, 466, 467, 468, 469, 470, 471, 472, 473, 474, 475, 476, 477, 478, 479, 480, 481, 482, 483, 484, 485, 486, 487, 488, 489, 490, 491, 492, 493, 494, 495, 496, 497, 498, 499, 500, 501, 502, 503, 504, 505, 506, 507, 508, 509, 510, 511, 512, 513, 514, 515, 516, 517, 518, 519, 520, 521, 522, 523, 524, 525, 526, 527], 1.0, 'REPLACE')
_vg = ob_cube.vertex_groups.new(name='2')
_vg.add([0, 1, 2, 3, 4, 5, 6, 7, 16, 17, 18, 19, 20, 21, 22, 23, 24, 25, 26, 27, 28, 29, 30, 31, 32, 33, 34, 35, 36, 37, 38, 39, 40, 41, 42, 43, 44, 45, 46, 47, 48, 49, 50, 51, 52, 53, 54, 55, 56, 57, 58, 59, 60, 61, 62, 63, 64, 65, 66, 67, 68, 69, 70, 71, 72, 73, 74, 75, 76, 77, 78, 79, 80, 81, 82, 83, 84, 85, 86, 87, 88, 89, 90, 91, 92, 93, 94, 95, 96, 97, 98, 99, 100, 101, 102, 103, 104, 105, 106, 107, 108, 109, 110, 111, 112, 113, 114, 115, 116, 117, 118, 119, 120, 121, 122, 123, 124, 125, 126, 127, 128, 129, 130, 131, 132, 133, 134, 135, 136, 137, 138, 139, 140, 141, 142, 143, 144, 145, 146, 147, 148, 149, 150, 151, 152, 153, 154, 155, 156, 157, 158, 159, 160, 161, 162, 163, 164, 165, 166, 167, 168, 169, 170, 171, 172, 173, 174, 175, 176, 177, 178, 179, 180, 181, 182, 183, 184, 185, 186, 187, 188, 189, 190, 191, 192, 193, 194, 195, 196, 197, 198, 199, 200, 201, 202, 203, 204, 205, 206, 207, 208, 209, 210, 211, 212, 213, 214, 215, 216, 217, 218, 219, 220, 221, 222, 223, 224, 225, 226, 227, 228, 229, 230, 231, 232, 233, 234, 235, 236, 237, 238, 239, 240, 241, 242, 243, 244, 245, 246, 247, 248, 249, 250, 251, 252, 253, 254, 255, 256, 257, 258, 259, 260, 261, 262, 263, 264, 265, 266, 267, 268, 269, 270, 271, 272, 273, 274, 275, 276, 277, 278, 279, 280, 281, 282, 283, 284, 285, 286, 287, 288, 289, 290, 291, 292, 293, 294, 295, 296, 297, 298, 299, 300, 301, 302, 303, 304, 305, 306, 307, 308, 309, 310, 311, 312, 313, 314, 315, 316, 317, 318, 319, 320, 321, 322, 323, 324, 325, 326, 327, 328, 329, 330, 331, 332, 333, 334, 335, 1056, 1057, 1058, 1059, 1060, 1061, 1062, 1063, 1064, 1065, 1066, 1067, 1068, 1069, 1070, 1071, 1072, 1073, 1074, 1075, 1076, 1077, 1078, 1079], 1.0, 'REPLACE')
_vg = ob_cube.vertex_groups.new(name='A')
_vg.add([536, 537, 538, 539, 540, 541, 542, 543, 864, 865, 866, 867, 868, 869, 870, 871, 872, 873, 874, 875, 876, 877, 878, 879, 880, 881, 882, 883, 884, 885, 886, 887, 888, 889, 890, 891, 892, 893, 894, 895, 896, 897, 898, 899, 900, 901, 902, 903, 904, 905, 906, 907, 908, 909, 910, 911, 912, 913, 914, 915, 916, 917, 918, 919, 920, 921, 922, 923, 924, 925, 926, 927, 928, 929, 930, 931, 932, 933, 934, 935, 936, 937, 938, 939, 940, 941, 942, 943, 944, 945, 946, 947, 948, 949, 950, 951, 952, 953, 954, 955, 956, 957, 958, 959, 960, 961, 962, 963, 964, 965, 966, 967, 968, 969, 970, 971, 972, 973, 974, 975, 976, 977, 978, 979, 980, 981, 982, 983, 984, 985, 986, 987, 988, 989, 990, 991, 992, 993, 994, 995, 996, 997, 998, 999, 1000, 1001, 1002, 1003, 1004, 1005, 1006, 1007, 1008, 1009, 1010, 1011, 1012, 1013, 1014, 1015, 1016, 1017, 1018, 1019, 1020, 1021, 1022, 1023, 1024, 1025, 1026, 1027, 1028, 1029, 1030, 1031, 1032, 1033, 1034, 1035, 1036, 1037, 1038, 1039, 1040, 1041, 1042, 1043, 1044, 1045, 1046, 1047, 1048, 1049, 1050, 1051, 1052, 1053, 1054, 1055], 1.0, 'REPLACE')
_vg = ob_cube.vertex_groups.new(name='B')
_vg.add([528, 529, 530, 531, 532, 533, 534, 535, 544, 545, 546, 547, 548, 549, 550, 551, 552, 553, 554, 555, 556, 557, 558, 559, 560, 561, 562, 563, 564, 565, 566, 567, 568, 569, 570, 571, 572, 573, 574, 575, 576, 577, 578, 579, 580, 581, 582, 583, 584, 585, 586, 587, 588, 589, 590, 591, 592, 593, 594, 595, 596, 597, 598, 599, 600, 601, 602, 603, 604, 605, 606, 607, 608, 609, 610, 611, 612, 613, 614, 615, 616, 617, 618, 619, 620, 621, 622, 623, 624, 625, 626, 627, 628, 629, 630, 631, 632, 633, 634, 635, 636, 637, 638, 639, 640, 641, 642, 643, 644, 645, 646, 647, 648, 649, 650, 651, 652, 653, 654, 655, 656, 657, 658, 659, 660, 661, 662, 663, 664, 665, 666, 667, 668, 669, 670, 671, 672, 673, 674, 675, 676, 677, 678, 679, 680, 681, 682, 683, 684, 685, 686, 687, 688, 689, 690, 691, 692, 693, 694, 695, 696, 697, 698, 699, 700, 701, 702, 703, 704, 705, 706, 707, 708, 709, 710, 711, 712, 713, 714, 715, 716, 717, 718, 719, 720, 721, 722, 723, 724, 725, 726, 727, 728, 729, 730, 731, 732, 733, 734, 735, 736, 737, 738, 739, 740, 741, 742, 743, 744, 745, 746, 747, 748, 749, 750, 751, 752, 753, 754, 755, 756, 757, 758, 759, 760, 761, 762, 763, 764, 765, 766, 767, 768, 769, 770, 771, 772, 773, 774, 775, 776, 777, 778, 779, 780, 781, 782, 783, 784, 785, 786, 787, 788, 789, 790, 791, 792, 793, 794, 795, 796, 797, 798, 799, 800, 801, 802, 803, 804, 805, 806, 807, 808, 809, 810, 811, 812, 813, 814, 815, 816, 817, 818, 819, 820, 821, 822, 823, 824, 825, 826, 827, 828, 829, 830, 831, 832, 833, 834, 835, 836, 837, 838, 839, 840, 841, 842, 843, 844, 845, 846, 847, 848, 849, 850, 851, 852, 853, 854, 855, 856, 857, 858, 859, 860, 861, 862, 863], 1.0, 'REPLACE')
_m = ob_cube.modifiers.new('Armature', 'ARMATURE')
_m = ob_cube.modifiers.new('Armature.001', 'ARMATURE')
_m.object = ob_armature_001

# ---- collection membership
col_collection_1.objects.link(ob_text)
col_collection_1.objects.link(ob_cible)
col_collection_1.objects.link(ob_armature_001)
col_collection_1.objects.link(ob_cube)

# ---- scene / render settings (as saved in the file)
scene.frame_start = 1; scene.frame_end = 400; scene.frame_set(0)
scene.render.engine = 'BLENDER_EEVEE_NEXT'
scene.render.resolution_percentage = 50
scene.render.dither_intensity = 0.0
scene.cycles.use_denoising = False
scene.cycles.samples = 10
scene.cycles.sampling_pattern = 'TABULATED_SOBOL'
scene.cycles.light_sampling_threshold = 0.0
scene.cycles.use_adaptive_sampling = False
scene.cycles.use_light_tree = False
scene.cycles.blur_glossy = 0.0
scene.cycles.pixel_filter_type = 'GAUSSIAN'
scene.cycles.sample_clamp_indirect = 0.0
scene.view_settings.view_transform = 'Standard'
bpy.context.view_layer.update()

# ---- added for rendering (the .blend has no active camera and no usable light): camera, sun
cam_auto = bpy.data.cameras.new('AutoCamera')
cam_auto.lens = 50.0
cam_auto.sensor_width = 36.0
cam_auto.clip_end = 1000.0
ob_auto_camera = bpy.data.objects.new('AutoCamera', cam_auto)
scene.collection.objects.link(ob_auto_camera)
ob_auto_camera.location = (11.4332, -11.4453, 8.42104)
ob_auto_camera.rotation_euler = (1.09748, -7.21219e-08, 0.694738)
scene.camera = ob_auto_camera
light_auto_sun = bpy.data.lights.new('AutoSun', 'SUN')
light_auto_sun.energy = 3.0
light_auto_sun.angle = 0.0523599
ob_auto_sun = bpy.data.objects.new('AutoSun', light_auto_sun)
scene.collection.objects.link(ob_auto_sun)
ob_auto_sun.rotation_euler = (0.872665, 0.174533, 0.523599)
bpy.context.view_layer.update()
